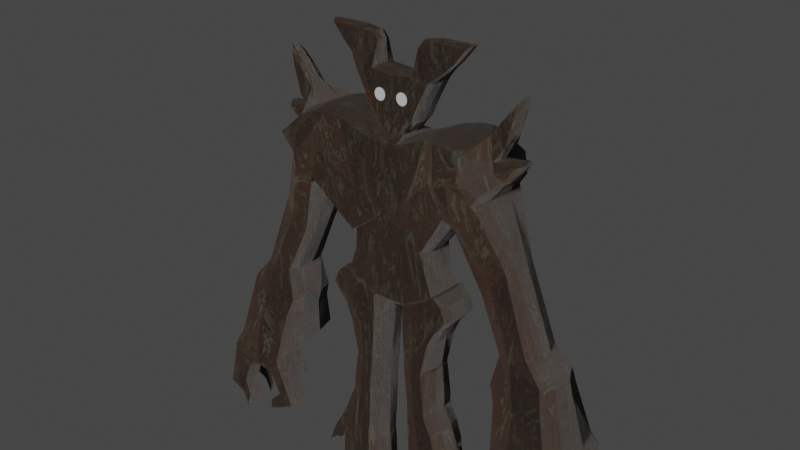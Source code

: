 # Source: Wald_vieh.blend  (saved by Blender 3.1.7; exported with 4.5.12 LTS)
import bpy
from mathutils import Matrix  # noqa: F401  (used for matrix-valued properties, if any)

bpy.ops.wm.read_factory_settings(use_empty=True)
scene = bpy.context.scene
scene.name = 'Scene'

# ---- collections
col_collection = bpy.data.collections.new('Collection'); scene.collection.children.link(col_collection)

# ---- materials (node trees are filled in below, after node groups)
mat_woooo = bpy.data.materials.new('WOOOO')
mat_woooo.use_transparent_shadow = False
mat_eye = bpy.data.materials.new('Eye')
mat_eye.use_transparent_shadow = False
mat_eye_001 = bpy.data.materials.new('Eye.001')
mat_eye_001.use_transparent_shadow = False

# ---- material node trees
mat_woooo.use_nodes = True; mat_woooo.node_tree.nodes.clear()
_N = mat_woooo.node_tree.nodes; _L = mat_woooo.node_tree.links
n0 = _N.new('ShaderNodeOutputMaterial'); n0.name = 'Material Output'; n0.location = (300, 300)
n1 = _N.new('ShaderNodeMix'); n1.name = 'Mix'; n1.location = (-815, 42)
n1.data_type = 'RGBA'
n1.blend_type = 'MULTIPLY'
n1.inputs[0].default_value = 0.8
n2 = _N.new('ShaderNodeTexWave'); n2.name = 'Wave Texture'; n2.location = (-1606, 342)
n2.inputs[1].default_value = 0.7
n2.inputs[2].default_value = 4.5
n2.inputs[3].default_value = 0.0
n3 = _N.new('ShaderNodeTexCoord'); n3.name = 'Texture Coordinate'; n3.location = (-2106, 272)
n4 = _N.new('ShaderNodeMapping'); n4.name = 'Mapping'; n4.location = (-1896, 289)
n4.width = 240
n5 = _N.new('ShaderNodeTexNoise'); n5.name = 'Musgrave Texture'; n5.location = (-1411, 309)
n5.width = 150
n5.normalize = False
n5.inputs[3].default_value = 14.0
n5.inputs[4].default_value = 0.8082
n5.inputs[5].default_value = 2.9
n6 = _N.new('ShaderNodeTexNoise'); n6.name = 'Noise Texture.001'; n6.location = (-817, -195)
n6.inputs[2].default_value = 100.0
n6.inputs[3].default_value = 15.0
n6.inputs[4].default_value = 0.7
n6.inputs[8].default_value = 0.1
n7 = _N.new('ShaderNodeValToRGB'); n7.name = 'ColorRamp'; n7.location = (-1174, 273)
while len(n7.color_ramp.elements) > 1: n7.color_ramp.elements.remove(n7.color_ramp.elements[-1])
n7.color_ramp.elements[0].position = 0.0; n7.color_ramp.elements[0].color = (1.0, 1.0, 1.0, 1.0)
_e = n7.color_ramp.elements.new(1.0); _e.color = (0.0, 0.0, 0.0, 1.0)
n8 = _N.new('ShaderNodeMapping'); n8.name = 'Mapping.001'; n8.location = (-2317, -253)
n8.width = 240
n9 = _N.new('ShaderNodeMix'); n9.name = 'Mix.001'; n9.location = (-1680, -211)
n9.data_type = 'RGBA'
n9.inputs[0].default_value = 0.2
n10 = _N.new('ShaderNodeTexCoord'); n10.name = 'Texture Coordinate.001'; n10.location = (-2527, -131)
n11 = _N.new('ShaderNodeTexWave'); n11.name = 'Wave Texture.001'; n11.location = (-1961, -359)
n11.inputs[1].default_value = 0.1
n12 = _N.new('ShaderNodeTexNoise'); n12.name = 'Noise Texture'; n12.location = (-1481, -178)
n12.inputs[2].default_value = 9.0
n12.inputs[3].default_value = 7.2
n12.inputs[8].default_value = 0.8
n13 = _N.new('ShaderNodeMix'); n13.name = 'Mix.002'; n13.location = (-1080, -138)
n13.data_type = 'RGBA'
n13.inputs[0].default_value = 0.8
n14 = _N.new('ShaderNodeBump'); n14.name = 'Bump'; n14.location = (-242, -291)
n14.inputs[1].default_value = 1.0
n14.inputs[2].default_value = 1.0
n15 = _N.new('ShaderNodeTexNoise'); n15.name = 'Musgrave Texture.001'; n15.location = (-1277, -295)
n15.width = 150
n15.normalize = False
n15.inputs[3].default_value = 4.1
n15.inputs[4].default_value = 1.0
n16 = _N.new('ShaderNodeValToRGB'); n16.name = 'ColorRamp.002'; n16.location = (-579, -242)
while len(n16.color_ramp.elements) > 1: n16.color_ramp.elements.remove(n16.color_ramp.elements[-1])
n16.color_ramp.elements[0].position = 0.0; n16.color_ramp.elements[0].color = (0.0, 0.0, 0.0, 1.0)
_e = n16.color_ramp.elements.new(0.4927); _e.color = (0.5029, 0.5029, 0.5029, 1.0)
_e = n16.color_ramp.elements.new(0.5818); _e.color = (1.0, 1.0, 1.0, 1.0)
n17 = _N.new('ShaderNodeBsdfPrincipled'); n17.name = 'Principled BSDF'; n17.location = (10, 300)
n17.distribution = 'GGX'
n17.subsurface_method = 'RANDOM_WALK_SKIN'
n17.inputs[3].default_value = 1.45
n17.inputs[27].default_value = (0.0, 0.0, 0.0, 1.0)
n17.inputs[28].default_value = 1.0
n18 = _N.new('ShaderNodeValToRGB'); n18.name = 'ColorRamp.001'; n18.location = (-494, 206)
while len(n18.color_ramp.elements) > 1: n18.color_ramp.elements.remove(n18.color_ramp.elements[-1])
n18.color_ramp.elements[0].position = 0.0; n18.color_ramp.elements[0].color = (0.03955, 0.01521, 0.006049, 1.0)
_e = n18.color_ramp.elements.new(0.3345); _e.color = (0.00583, 0.003135, 0.001696, 1.0)
_e = n18.color_ramp.elements.new(0.6555); _e.color = (0.07924, 0.04033, 0.01344, 1.0)
_e = n18.color_ramp.elements.new(0.8436); _e.color = (0.04613, 0.05998, 0.03968, 1.0)
_L.new(n17.outputs[0], n0.inputs[0])
_L.new(n4.outputs[0], n2.inputs[0])
_L.new(n3.outputs[0], n4.inputs[0])
_L.new(n2.outputs[0], n5.inputs[2])
_L.new(n5.outputs[0], n7.inputs[0])
_L.new(n8.outputs[0], n11.inputs[0])
_L.new(n10.outputs[0], n8.inputs[0])
_L.new(n7.outputs[0], n1.inputs[6])
_L.new(n1.outputs[2], n18.inputs[0])
_L.new(n10.outputs[0], n9.inputs[6])
_L.new(n11.outputs[0], n9.inputs[7])
_L.new(n9.outputs[2], n12.inputs[0])
_L.new(n12.outputs[1], n15.inputs[0])
_L.new(n15.outputs[0], n13.inputs[7])
_L.new(n12.outputs[1], n13.inputs[6])
_L.new(n13.outputs[2], n1.inputs[7])
_L.new(n13.outputs[2], n6.inputs[0])
_L.new(n6.outputs[0], n16.inputs[0])
_L.new(n16.outputs[0], n14.inputs[3])
_L.new(n18.outputs[0], n17.inputs[0])
_L.new(n14.outputs[0], n17.inputs[5])
n0.is_active_output = True
mat_eye.use_nodes = True; mat_eye.node_tree.nodes.clear()
_N = mat_eye.node_tree.nodes; _L = mat_eye.node_tree.links
n0 = _N.new('ShaderNodeBsdfPrincipled'); n0.name = 'Principled BSDF'; n0.location = (10, 300)
n0.distribution = 'GGX'
n0.subsurface_method = 'RANDOM_WALK_SKIN'
n0.inputs[0].default_value = (0.1226, 0.1226, 0.1226, 1.0)
n0.inputs[3].default_value = 1.45
n0.inputs[27].default_value = (0.0, 0.0, 0.0, 1.0)
n0.inputs[28].default_value = 1.0
n1 = _N.new('ShaderNodeOutputMaterial'); n1.name = 'Material Output'; n1.location = (300, 300)
_L.new(n0.outputs[0], n1.inputs[0])
n1.is_active_output = True
mat_eye_001.use_nodes = True; mat_eye_001.node_tree.nodes.clear()
_N = mat_eye_001.node_tree.nodes; _L = mat_eye_001.node_tree.links
n0 = _N.new('ShaderNodeBsdfPrincipled'); n0.name = 'Principled BSDF'; n0.location = (10, 300)
n0.distribution = 'GGX'
n0.subsurface_method = 'RANDOM_WALK_SKIN'
n0.inputs[0].default_value = (0.1226, 0.1226, 0.1226, 1.0)
n0.inputs[3].default_value = 1.45
n0.inputs[27].default_value = (0.0, 0.0, 0.0, 1.0)
n0.inputs[28].default_value = 1.0
n1 = _N.new('ShaderNodeOutputMaterial'); n1.name = 'Material Output'; n1.location = (300, 300)
_L.new(n0.outputs[0], n1.inputs[0])
n1.is_active_output = True

# ---- world
world_world = bpy.data.worlds.new('World'); scene.world = world_world
world_world.use_nodes = True; world_world.node_tree.nodes.clear()
_N = world_world.node_tree.nodes; _L = world_world.node_tree.links
n0 = _N.new('ShaderNodeOutputWorld'); n0.name = 'World Output'; n0.location = (300, 300)
n1 = _N.new('ShaderNodeBackground'); n1.name = 'Background'; n1.location = (10, 300)
n1.inputs[0].default_value = (0.05088, 0.05088, 0.05088, 1.0)
_L.new(n1.outputs[0], n0.inputs[0])
n0.is_active_output = True
world_world.color = (0.05088, 0.05088, 0.05088)
world_world.use_sun_shadow = False
world_world.sun_shadow_jitter_overblur = 0.0

# ---- cameras
cam_camera = bpy.data.cameras.new('Camera')
cam_camera.clip_end = 100.0
cam_camera.ortho_scale = 7.314

# ---- lights
light_light = bpy.data.lights.new('Light', 'SUN')
light_light.transmission_factor = 0.0
light_light.angle = 0.1993
light_light.shadow_soft_size = 0.1
light_light.shadow_cascade_max_distance = 1000.0

# ---- meshes
me_cube_001 = bpy.data.meshes.new('Cube.001')
me_cube_001.from_pydata([(-0.6893, -0.8543, -0.779), (-0.2901, -1.11, 0.9761), (-0.6893, 0.8543, -0.779), (-0.2901, 1.158, 0.9761), (-0.9393, 1.182, 1.227), (-0.9393, -1.164, 1.227), (-1.428, -1.506, 0.05636), (-1.428, 1.524, 0.05636), (0.0, 0.9336, -0.4641), (0.0, 1.158, 0.9665), (0.0, -0.9237, -0.4389), (0.0, -1.11, 0.9665), (-1.911, 1.418, 0.3804), (-1.911, -1.392, 0.3804), (-1.375, -1.392, 1.254), (-1.375, 1.418, 1.254), (-2.048, 1.418, 0.5831), (-2.048, -1.392, 0.5831), (-1.675, -1.392, 1.139), (-1.675, 1.418, 1.139), (-2.166, 0.3451, 0.6915), (-2.166, -0.3451, 0.6915), (-1.958, -0.3451, 0.9879), (-1.958, 0.3451, 0.9879), (-1.913, -0.3696, 1.424), (-1.913, 0.3696, 1.424), (-2.19, -0.3696, 1.281), (-2.19, 0.3696, 1.281), (-2.348, -0.3696, 1.922), (-2.348, 0.3696, 1.922), (-2.316, -0.3696, 1.745), (-2.316, 0.3696, 1.745), (-2.248, 0.3696, 1.524), (-2.109, 0.3696, 1.684), (-2.248, -0.3696, 1.524), (-2.109, -0.3696, 1.684), (-2.41, 0.3451, 0.9644), (-2.41, -0.3451, 0.9644), (-2.423, -0.3451, 1.036), (-2.423, 0.3451, 1.036), (-2.41, 0.8865, -2.149), (-2.41, -0.8865, -2.149), (-2.908, 0.8865, -2.069), (-2.908, -0.8865, -2.069), (-2.419, 0.7766, -0.6994), (-2.419, -0.7766, -0.6994), (-1.975, -0.7766, -1.206), (-1.975, 0.7766, -1.206), (-2.285, 1.008, -2.715), (-2.285, -1.008, -2.715), (-3.236, 1.008, -2.451), (-3.236, -1.008, -2.451), (-2.399, 1.129, -3.024), (-2.399, -1.129, -3.024), (-3.3, 1.129, -2.762), (-3.3, -1.129, -2.762), (-3.173, 1.707, -4.172), (-3.173, -1.571, -4.172), (-3.676, 1.707, -4.096), (-3.676, -1.571, -4.096), (-2.526, -1.612, -4.023), (-2.518, 1.549, -3.715), (-3.519, 1.566, -3.709), (-3.519, -1.423, -3.709), (-2.676, -1.616, -4.321), (-2.372, -1.616, -4.355), (-2.461, -1.616, -4.701), (-2.156, -1.616, -4.876), (-2.691, -1.616, -4.914), (-2.727, -1.616, -5.134), (-0.7624, 0.9336, -0.8168), (-0.7624, -0.9336, -0.8168), (0.0, 0.8543, -0.469), (0.0, -0.8463, -0.4492), (0.0, 0.7502, -1.971), (0.0, -0.7502, -1.971), (-0.9242, 0.7502, -1.641), (-0.9242, -0.7502, -1.641), (-0.2662, 0.9336, -0.4883), (-0.1209, -1.11, 0.9692), (-0.1209, 1.158, 0.9692), (-0.2662, -0.9336, -0.4883), (-0.2535, 0.8543, -0.4911), (-0.2535, -0.8543, -0.4911), (-0.3017, 0.7502, -1.958), (-0.3017, -0.7502, -1.958), (-0.9946, 0.8233, -1.611), (-0.9946, -0.8229, -1.611), (-0.3278, 0.8233, -2.001), (-0.3278, -0.8229, -2.001), (-1.143, 0.8233, -1.741), (-1.143, -0.8229, -1.741), (-0.3334, 0.8233, -2.399), (-0.3334, -0.8229, -2.399), (-1.262, 0.8233, -2.001), (-1.262, -0.8229, -2.001), (-0.3318, 0.8233, -2.475), (-0.3318, -0.8229, -2.475), (-0.87, 0.8233, -2.594), (-0.87, -0.8229, -2.594), (-0.3401, 0.8233, -2.642), (-0.3401, -0.8229, -2.642), (-0.9995, -0.8229, -2.324), (-0.3409, -0.8229, -2.564), (-0.9995, 0.8233, -2.324), (-0.3409, 0.8233, -2.564), (-0.7213, 0.8233, -3.252), (-0.7213, -0.8229, -3.252), (-0.3849, 0.8233, -3.341), (-0.3849, -0.8229, -3.341), (-0.8121, 0.8233, -3.905), (-0.8121, -0.8229, -3.905), (-0.439, 0.8233, -3.873), (-0.439, -0.8229, -3.873), (-0.7795, 0.5719, -3.178), (-0.7795, -0.5716, -3.178), (-0.8046, 0.5719, -3.493), (-0.8046, -0.5716, -3.493), (-0.8056, 0.8233, -4.047), (-0.8056, -0.8229, -4.047), (-0.4454, 0.8233, -4.086), (-0.4454, -0.8229, -4.086), (-0.9571, 0.8233, -4.37), (-0.9571, -0.8229, -4.37), (-0.4606, 0.8233, -4.563), (-0.4606, -0.8229, -4.563), (-1.078, 0.8233, -4.751), (-1.078, -0.8229, -4.751), (-0.498, 0.8233, -5.156), (-0.498, -0.8229, -5.156), (-1.104, 0.8233, -5.283), (-1.104, -0.8229, -5.283), (-0.4721, 0.8233, -5.422), (-0.4721, -0.8229, -5.422), (-1.266, 0.3932, -4.898), (-1.266, -0.3929, -4.898), (-1.227, 0.3932, -5.291), (-1.227, -0.3929, -5.291), (-1.686, 0.3932, -5.69), (-1.686, -0.3929, -5.69), (-1.518, 0.3932, -5.558), (-1.518, -0.3929, -5.558), (-1.371, 0.3932, -5.519), (-1.52, 0.3932, -5.273), (-1.371, -0.3929, -5.519), (-1.52, -0.3929, -5.273), (-1.143, 0.8233, -6.244), (-1.143, -0.8229, -6.244), (-0.451, 0.8233, -6.37), (-0.451, -0.8229, -6.37), (-1.09, 0.6714, -6.343), (-1.09, -0.671, -6.343), (-0.594, 0.6714, -6.421), (-0.594, -0.671, -6.421), (-1.138, 0.6714, -6.796), (-1.138, -0.671, -6.796), (-0.7491, 0.6714, -6.804), (-0.7491, -0.671, -6.804), (-1.245, 0.954, -7.665), (-1.225, -0.8307, -7.773), (-0.7883, 0.954, -7.648), (-0.806, -0.8307, -7.758), (-0.2286, -0.5097, 1.079), (-0.1855, 0.6538, 1.082), (-0.06637, -0.6538, 1.066), (-0.06637, 0.6538, 1.066), (0.0, 0.6538, 1.063), (0.0, -0.6538, 1.063), (-0.4132, -0.594, 1.342), (-0.4132, 0.594, 1.342), (-0.1971, -0.7082, 1.268), (-0.1971, 0.6538, 1.268), (0.0, 0.6538, 1.26), (0.0, -0.7082, 1.26), (-0.7574, -0.594, 2.034), (-0.7574, 0.594, 2.034), (-0.4287, -0.594, 2.07), (-0.4287, 0.594, 2.07), (0.0, 0.594, 2.035), (0.0, -0.594, 2.035), (0.0, -0.6538, 1.669), (-0.3004, -0.6538, 1.692), (-0.3004, 0.6538, 1.692), (0.0, 0.6538, 1.669), (-0.5734, 0.594, 1.691), (-0.5734, -0.594, 1.691), (-0.9974, -0.2837, 2.247), (-0.9974, 0.2837, 2.247), (-0.4184, -0.2837, 2.513), (-0.4184, 0.2837, 2.513), (-1.139, -0.2837, 2.382), (-1.139, 0.2837, 2.382), (-0.5043, -0.2837, 2.612), (-0.5043, 0.2837, 2.612), (-1.379, -0.2837, 2.662), (-1.379, 0.2837, 2.662), (-0.7815, -0.2837, 2.663), (-0.7815, 0.2837, 2.663), (-0.7561, 0.3333, -0.9102), (-0.7561, -0.3333, -0.9102), (-0.2502, -0.3333, 1.01), (-0.2502, 0.3333, 1.01), (-1.469, 0.4925, 0.0251), (-1.469, -0.4811, 0.0251), (-0.9456, -0.4811, 1.279), (-0.9456, 0.4925, 1.279), (-0.3866, -0.2179, 1.259), (-0.3866, 0.2179, 1.259), (0.0, 0.3224, -0.5435), (0.0, -0.3224, -0.5435), (-1.986, 0.6614, 0.3721), (-1.986, -0.6346, 0.3721), (-1.412, -0.6346, 1.308), (-1.412, 0.6614, 1.308), (-2.133, 0.3333, 0.5893), (-2.133, -0.3333, 0.5893), (-1.734, -0.6346, 1.184), (-1.734, 0.6614, 1.184), (-2.26, 0.1592, 0.7054), (-2.26, -0.1592, 0.7054), (-2.037, -0.1592, 1.023), (-2.037, 0.1592, 1.023), (-2.014, -0.1592, 1.605), (-2.014, 0.1592, 1.605), (-2.291, -0.1592, 1.463), (-2.291, 0.1592, 1.463), (-2.448, -0.1592, 2.103), (-2.448, 0.1592, 2.103), (-2.417, -0.1592, 1.926), (-2.417, 0.1592, 1.926), (-2.209, 0.1592, 1.865), (-2.209, -0.1592, 1.865), (-2.349, -0.1592, 1.705), (-2.349, 0.1592, 1.705), (-2.52, 0.1232, 0.9978), (-2.52, -0.1232, 0.9978), (-2.535, -0.1232, 1.075), (-2.535, 0.1232, 1.075), (-2.398, 0.3817, -2.18), (-2.398, -0.3817, -2.18), (-2.998, 0.3817, -2.127), (-2.998, -0.3817, -2.127), (-1.932, -0.3344, -1.216), (-1.932, 0.3344, -1.216), (-2.491, 0.3344, -0.7333), (-2.491, -0.3344, -0.7333), (-2.218, 0.434, -2.739), (-2.218, -0.434, -2.739), (-3.368, 0.434, -2.526), (-3.368, -0.434, -2.526), (-2.337, 0.4861, -3.054), (-2.337, -0.4861, -3.054), (-3.427, 0.4861, -2.84), (-3.427, -0.4861, -2.84), (-3.173, 0.8353, -4.172), (-3.173, -0.6744, -4.172), (-3.676, 0.8353, -4.096), (-3.676, -0.6744, -4.096), (-3.636, 0.715, -3.797), (-3.636, -0.5721, -3.797), (-2.457, -0.6076, -3.954), (-2.413, 0.6977, -3.749), (-2.676, -0.8155, -4.321), (-2.372, -0.8155, -4.355), (-2.461, -0.8155, -4.701), (-2.157, -0.8927, -4.876), (-2.691, -0.8155, -4.914), (-2.727, -0.8155, -5.134), (-0.7067, 0.305, -0.9073), (-0.7067, -0.305, -0.9073), (0.0, 0.3333, -0.5324), (0.0, -0.3333, -0.5324), (0.0, 0.305, -2.147), (0.0, -0.305, -2.147), (-0.9236, 0.2679, -1.642), (-0.9236, -0.2679, -1.642), (-0.2626, 0.305, -2.133), (-0.2626, -0.305, -2.133), (-1.022, 0.305, -1.623), (-1.022, -0.305, -1.623), (-0.2696, 0.305, -2.227), (-0.2696, -0.305, -2.227), (-1.185, 0.305, -1.754), (-1.185, -0.305, -1.754), (-0.2952, 0.305, -2.412), (-0.2952, -0.305, -2.412), (-1.316, 0.305, -2.013), (-1.316, -0.305, -2.013), (-0.2934, 0.305, -2.487), (-0.2934, -0.305, -2.487), (-0.8853, 0.305, -2.607), (-0.8853, -0.305, -2.607), (-0.3025, 0.305, -2.655), (-0.3025, -0.305, -2.655), (-0.3034, -0.305, -2.576), (-0.3034, 0.305, -2.576), (-1.028, 0.305, -2.337), (-1.028, -0.305, -2.337), (-0.7779, 0.305, -3.261), (-0.7779, -0.305, -3.261), (-0.3652, 0.305, -3.341), (-0.3652, -0.305, -3.341), (-0.8685, 0.305, -3.916), (-0.8685, -0.305, -3.916), (-0.4148, 0.305, -3.874), (-0.4148, -0.305, -3.874), (-0.8511, 0.2119, -3.188), (-0.8511, -0.2118, -3.188), (-0.872, 0.2119, -3.504), (-0.872, -0.2118, -3.504), (-0.8561, 0.305, -4.057), (-0.8561, -0.305, -4.057), (-0.416, 0.305, -4.087), (-0.416, -0.305, -4.087), (-1.031, 0.305, -4.384), (-1.031, -0.305, -4.384), (-0.4198, 0.305, -4.565), (-0.4198, -0.305, -4.565), (-1.167, 0.305, -4.768), (-1.167, -0.305, -4.768), (-0.4471, 0.305, -5.159), (-0.4471, -0.305, -5.159), (-1.182, 0.305, -5.301), (-1.182, -0.305, -5.301), (-0.4074, 0.305, -5.423), (-0.4074, -0.305, -5.423), (-1.391, 0.1456, -4.919), (-1.391, -0.1456, -4.919), (-1.223, 0.1456, -5.351), (-1.223, -0.1456, -5.351), (-1.769, 0.1312, -5.762), (-1.769, -0.1456, -5.762), (-1.568, 0.1456, -5.625), (-1.568, -0.1456, -5.625), (-1.58, 0.1456, -5.341), (-1.58, -0.1456, -5.341), (-1.391, -0.1456, -5.583), (-1.391, 0.1456, -5.583), (-1.2, 0.305, -6.262), (-1.2, -0.305, -6.262), (-0.3525, 0.305, -6.371), (-0.3525, -0.305, -6.371), (-1.132, 0.2487, -6.36), (-1.132, -0.2487, -6.36), (-0.5252, 0.2487, -6.425), (-0.5252, -0.2487, -6.425), (-1.177, 0.2487, -6.814), (-1.177, -0.2487, -6.814), (-0.7025, 0.2487, -6.812), (-0.7025, -0.2487, -6.812), (-1.286, 0.5314, -7.686), (-1.286, -0.4169, -7.741), (-0.7303, 0.5314, -7.657), (-0.7303, -0.4169, -7.712), (-0.2229, -0.2179, 1.078), (-0.2229, 0.2179, 1.078), (-0.7655, -0.2179, 2.02), (-0.7655, 0.2179, 2.02), (0.0, 0.2179, 2.077), (0.0, -0.2179, 2.077), (-0.4037, 0.2179, 2.116), (-0.4037, -0.2179, 2.116), (-0.563, -0.2179, 1.643), (-0.563, 0.2179, 1.643), (-1.03, -0.1041, 2.255), (-1.03, 0.1041, 2.255), (-0.3924, 0.1041, 2.547), (-0.3924, -0.1041, 2.547), (-1.186, -0.1041, 2.404), (-1.186, 0.1041, 2.404), (-0.487, 0.1041, 2.657), (-0.487, -0.1041, 2.657), (-1.45, -0.1041, 2.711), (-1.45, 0.1041, 2.711), (-0.792, 0.1041, 2.713), (-0.792, -0.1041, 2.713), (-3.171, -0.4592, -4.172), (-2.864, -1.859, -4.146), (-3.679, -0.4592, -4.096), (-3.672, -1.658, -4.026), (-3.672, 1.801, -4.026), (-2.886, 1.77, -4.101), (-3.171, 0.591, -4.172), (-3.679, 0.591, -4.096), (-2.892, 0.715, -4.213), (-2.892, -0.5721, -4.213), (-3.672, 0.715, -4.026), (-3.672, -0.5721, -4.026), (-3.46, -0.8605, -4.779), (-3.46, -1.571, -4.779), (-3.873, -0.8605, -4.955), (-3.873, -1.571, -4.955), (-3.873, 1.707, -4.955), (-3.46, 1.707, -4.779), (-3.46, 1.01, -4.779), (-3.873, 1.01, -4.955), (-3.458, 0.4163, -4.78), (-3.458, -0.2734, -4.78), (-3.876, 0.4163, -4.954), (-3.876, -0.2734, -4.954), (-3.351, -0.8605, -5.125), (-3.351, -1.571, -5.125), (-3.415, -0.8605, -5.402), (-3.415, -1.571, -5.402), (-3.415, 1.707, -5.402), (-3.351, 1.707, -5.125), (-3.351, 1.01, -5.125), (-3.415, 1.01, -5.402), (-3.349, 0.4163, -5.126), (-3.349, -0.2734, -5.126), (-3.418, 0.4163, -5.402), (-3.418, -0.2734, -5.402), (-3.564, -0.2734, -5.096), (-3.403, -0.2734, -4.953), (-3.403, 0.4163, -4.953), (-3.564, 0.4163, -5.096), (-3.562, -0.8605, -5.096), (-3.562, -1.571, -5.096), (-3.406, -1.571, -4.952), (-3.406, -0.8605, -4.952), (-3.406, 1.01, -4.952), (-3.406, 1.707, -4.952), (-3.562, 1.707, -5.096), (-3.562, 1.01, -5.096), (-3.329, 0.4163, -4.45), (-3.777, 0.4163, -4.525), (-3.777, -0.2734, -4.525), (-3.329, -0.2734, -4.45), (-3.774, -0.8605, -4.526), (-3.774, -1.571, -4.526), (-3.332, -1.571, -4.449), (-3.332, -0.8605, -4.449), (-3.774, 1.707, -4.526), (-3.774, 1.01, -4.526), (-3.332, 1.01, -4.449), (-3.332, 1.707, -4.449), (-1.992, -1.273, 0.2776), (-1.573, 1.273, -0.1052), (-1.992, 1.273, 0.2776), (-1.573, -1.273, -0.1052), (-2.035, -0.548, 0.2651), (-2.035, 0.548, 0.2651), (-1.514, 0.548, -0.09502), (-1.514, -0.548, -0.09502), (-0.5143, 0.9336, -0.6526), (-0.2055, -1.11, 0.9726), (-0.4714, 0.8543, -0.6351), (-0.613, 0.7502, -1.799), (-0.2055, 1.158, 0.9726), (-0.5143, -0.9336, -0.6526), (-0.4714, -0.8543, -0.6351), (-0.613, -0.7502, -1.799), (-0.6612, 0.915, -1.806), (-0.6612, -0.915, -1.806), (-0.7382, 0.915, -2.07), (-0.7382, -0.915, -2.07), (-0.7967, 0.915, -2.238), (-0.7967, -0.915, -2.238), (-0.6051, 0.915, -2.618), (-0.6051, -0.915, -2.618), (-0.6702, 0.915, -2.444), (-0.6702, -0.915, -2.444), (-0.5531, 0.915, -3.297), (-0.5531, -0.915, -3.297), (-0.6256, 0.915, -3.889), (-0.6256, -0.915, -3.889), (-0.6255, 0.915, -4.066), (-0.6255, -0.915, -4.066), (-0.7088, 0.915, -4.466), (-0.7088, -0.915, -4.466), (-0.7882, 0.915, -4.954), (-0.7882, -0.915, -4.954), (-0.7879, 0.915, -5.352), (-0.7879, -0.915, -5.352), (-0.7969, 0.915, -6.307), (-0.7969, -0.915, -6.307), (-0.842, 0.7461, -6.382), (-0.842, -0.7461, -6.382), (-0.9438, 0.7461, -6.8), (-0.9438, -0.7461, -6.8), (-1.016, 1.029, -7.657), (-1.016, -0.9003, -7.766), (-0.1446, -0.6538, 1.072), (-0.1446, 0.6538, 1.072), (-0.2919, -0.6538, 1.263), (-0.2919, 0.6538, 1.263), (-0.5846, -0.6538, 2.068), (-0.5846, 0.6538, 2.068), (-0.4317, -0.6538, 1.668), (-0.4317, 0.6538, 1.668), (-0.711, -0.3122, 2.401), (-0.711, 0.3122, 2.401), (-0.8365, -0.3122, 2.53), (-0.8365, 0.3122, 2.53), (-1.08, -0.2837, 2.662), (-1.08, 0.2837, 2.662), (-1.121, 0.1041, 2.712), (-1.121, -0.1041, 2.712), (-0.5263, -1.224, 0.02848), (-0.5033, 1.278, 0.3909), (-1.184, -1.706, 0.6419), (-1.184, 1.524, 0.6419), (0.0, -1.203, 0.2654), (0.0, 1.278, 0.5624), (-1.643, -2.041, 0.8172), (-1.643, 1.828, 0.8172), (-1.861, -2.041, 0.8609), (-1.861, 1.828, 0.8609), (-2.062, -0.5689, 0.8397), (-2.062, 0.4458, 0.8397), (-2.416, -0.4458, 1.0), (-2.416, 0.4458, 1.0), (-0.1706, 1.278, 0.5517), (-0.1935, -1.224, 0.1893), (-2.528, -0.1592, 1.036), (-2.528, 0.1592, 1.036), (-0.337, 1.278, 0.4713), (-0.3599, -1.224, 0.1089), (-1.67, -1.802, 0.2184), (-1.67, 1.828, 0.2184), (-1.157, -1.392, 1.241), (-1.157, 1.418, 1.241), (-2.698, -1.145, -2.154), (-2.698, 1.145, -2.154), (-2.212, -1.003, -0.9746), (-2.212, 1.003, -0.9746), (-2.793, -1.302, -2.633), (-2.793, 1.302, -2.633), (-2.882, -1.458, -2.947), (-2.882, 1.458, -2.947), (-3.268, -1.767, -4.086), (-3.268, 1.91, -4.086), (-2.928, -1.903, -3.801), (-3.005, 1.894, -3.802), (-3.296, 0.715, -4.153), (-3.296, -0.5721, -4.153), (-1.179, -0.6346, 1.294), (-1.179, 0.6614, 1.294), (-3.425, -1.657, -4.134), (-3.425, 1.793, -4.134), (-3.425, 0.8, -4.134), (-3.425, -0.6429, -4.134), (-3.425, 0.6257, -4.134), (-3.425, -0.4901, -4.134), (-3.667, -1.657, -4.867), (-3.667, 1.793, -4.867), (-3.667, 0.9245, -4.867), (-3.667, -0.7746, -4.867), (-3.667, 0.5007, -4.867), (-3.667, -0.3578, -4.867), (-3.383, -1.657, -5.264), (-3.383, 1.793, -5.264), (-3.383, 0.9245, -5.264), (-3.383, -0.7746, -5.264), (-3.383, 0.5007, -5.264), (-3.383, -0.3578, -5.264), (-3.484, 0.5007, -5.024), (-3.484, -0.3578, -5.024), (-3.484, -0.7746, -5.024), (-3.484, -1.657, -5.024), (-3.484, 1.793, -5.024), (-3.484, 0.9245, -5.024), (-3.553, -0.3578, -4.488), (-3.553, 0.5007, -4.488), (-3.553, -0.7746, -4.488), (-3.553, -1.657, -4.488), (-3.553, 1.793, -4.488), (-3.553, 0.9245, -4.488), (-1.775, 1.644, 0.08506), (-1.775, -1.644, 0.08506), (-1.413, 1.828, 0.7295), (-1.413, -2.041, 0.7295), (0.0, -0.8485, -1.222), (0.0, 0.7405, -1.22), (-0.7633, 0.7269, -1.21), (-0.7633, -0.7269, -1.21), (-0.2772, -0.8485, -1.227), (-0.2999, 0.7405, -1.225), (-0.8151, -0.2864, -1.275), (-0.8151, 0.2864, -1.275), (0.0, 0.3137, -1.345), (0.0, -0.3137, -1.345), (-0.5275, 0.8023, -1.217), (-0.5275, -0.8023, -1.217), (-1.26, -0.2016, -8.194), (-1.201, -0.6447, -8.194), (-0.9907, 1.601, -7.939), (-1.219, 1.526, -7.947), (-0.9907, -0.7058, -8.204), (-0.7823, -0.6448, -8.178), (-0.7045, -0.2016, -8.166), (-1.26, 1.124, -8.039), (-0.7625, 1.526, -7.93), (-0.7045, 1.124, -8.01), (-0.9824, 1.124, -8.024), (-0.9824, -0.2016, -8.18), (-1.016, -0.9076, -7.748), (-0.7883, -0.8325, -7.739), (-1.245, -0.8325, -7.756), (-1.219, -0.6307, -8.213), (-0.9914, -0.713, -8.186), (-0.7625, -0.6307, -8.196), (-0.9548, -1.001, -8.18), (-0.9754, -1.159, -7.825), (-0.7982, -1.1, -7.818), (-0.7782, -0.9432, -8.174), (-0.8073, -2.006, -8.275), (-0.818, -2.088, -8.089), (-0.7254, -2.057, -8.085), (-0.7149, -1.975, -8.271), (-0.7847, -2.378, -8.326), (-0.7911, -2.428, -8.215), (-0.7358, -2.409, -8.213), (-0.7296, -2.36, -8.324), (-1.12, -1.712, -8.186), (-1.132, -1.805, -7.977), (-1.236, -1.771, -7.981), (-1.224, -1.678, -8.19), (-1.19, -2.183, -8.169), (-1.194, -2.217, -8.093), (-1.232, -2.204, -8.094), (-1.228, -2.17, -8.171), (-1.257, -2.384, -8.185), (-1.259, -2.399, -8.15), (-1.276, -2.393, -8.151), (-1.274, -2.378, -8.185), (-1.477, -0.7411, -7.946), (-1.451, -1.003, -7.955), (-1.435, -0.8757, -8.243), (-1.461, -0.6054, -8.231), (-1.603, -1.039, -8.175), (-1.592, -1.143, -8.179), (-1.586, -1.092, -8.293), (-1.596, -0.9849, -8.289), (-1.687, -1.266, -8.278), (-1.678, -1.358, -8.282), (-1.672, -1.313, -8.383), (-1.681, -1.218, -8.379)], [], [(499, 70, 7, 501), (244, 44, 42, 240), (199, 71, 6, 203), (517, 445, 1, 498), (505, 12, 16, 507), (9, 80, 165, 166), (498, 1, 5, 500), (581, 572, 75, 273), (201, 3, 4, 205), (512, 80, 9, 503), (571, 520, 14, 504), (537, 521, 15, 213), (570, 519, 12, 505), (506, 18, 22, 508), (213, 15, 19, 217), (504, 14, 18, 506), (211, 13, 17, 215), (508, 22, 38, 510), (215, 17, 21, 219), (507, 16, 20, 509), (19, 23, 27, 25), (33, 32, 31, 29), (220, 22, 26, 224), (217, 19, 25, 223), (22, 18, 24, 26), (227, 29, 31, 229), (232, 34, 30, 228), (34, 35, 28, 30), (230, 33, 29, 227), (223, 25, 33, 230), (26, 24, 35, 34), (224, 26, 34, 232), (25, 27, 32, 33), (515, 237, 39, 511), (219, 21, 37, 235), (509, 20, 36, 511), (221, 23, 39, 237), (522, 43, 51, 526), (242, 46, 41, 239), (525, 47, 40, 523), (524, 45, 43, 522), (569, 436, 45, 524), (568, 437, 47, 525), (443, 439, 46, 242), (441, 438, 44, 244), (526, 51, 55, 528), (239, 41, 49, 247), (523, 40, 48, 527), (240, 42, 50, 248), (60, 377, 64, 65), (247, 49, 53, 251), (527, 48, 52, 529), (248, 50, 54, 252), (433, 432, 392, 395), (533, 61, 381, 531), (258, 62, 380, 386), (532, 63, 379, 530), (528, 55, 63, 532), (252, 54, 62, 258), (529, 52, 61, 533), (251, 53, 60, 260), (263, 65, 67, 265), (260, 60, 65, 263), (65, 64, 66, 67), (267, 69, 68, 266), (265, 67, 69, 267), (67, 66, 68, 69), (269, 0, 71, 199), (446, 2, 70, 444), (83, 73, 10, 81), (208, 72, 8, 270), (277, 273, 75, 85), (577, 573, 74, 84), (583, 575, 77, 451), (579, 574, 76, 274), (572, 576, 85, 75), (582, 577, 84, 447), (451, 77, 87, 453), (450, 83, 81, 449), (72, 82, 78, 8), (516, 448, 80, 512), (200, 1, 162, 354), (502, 11, 79, 513), (453, 87, 91, 455), (447, 84, 88, 452), (277, 85, 89, 281), (274, 76, 86, 278), (285, 93, 97, 289), (278, 86, 90, 282), (281, 89, 93, 285), (452, 88, 92, 454), (461, 102, 99, 459), (454, 92, 96, 456), (455, 91, 95, 457), (282, 90, 94, 286), (290, 98, 106, 298), (296, 104, 98, 290), (294, 103, 101, 293), (460, 105, 100, 458), (456, 96, 105, 460), (289, 97, 103, 294), (286, 94, 104, 296), (457, 95, 102, 461), (463, 107, 111, 465), (293, 101, 109, 301), (458, 100, 108, 462), (459, 99, 107, 463), (305, 113, 121, 313), (298, 106, 114, 306), (301, 109, 113, 305), (462, 108, 112, 464), (306, 114, 116, 308), (106, 110, 116, 114), (111, 107, 115, 117), (303, 111, 117, 309), (467, 119, 123, 469), (464, 112, 120, 466), (465, 111, 119, 467), (302, 110, 118, 310), (317, 125, 129, 321), (310, 118, 122, 314), (313, 121, 125, 317), (466, 120, 124, 468), (471, 127, 131, 473), (468, 124, 128, 470), (469, 123, 127, 471), (314, 122, 126, 318), (473, 131, 147, 475), (323, 131, 137, 329), (321, 129, 133, 325), (470, 128, 132, 472), (143, 142, 140, 138), (318, 126, 134, 326), (126, 130, 136, 134), (131, 127, 135, 137), (330, 138, 140, 332), (336, 144, 141, 333), (144, 145, 139, 141), (334, 143, 138, 330), (326, 134, 143, 334), (137, 135, 145, 144), (329, 137, 144, 336), (134, 136, 142, 143), (341, 149, 153, 345), (322, 130, 146, 338), (325, 133, 149, 341), (472, 132, 148, 474), (477, 151, 155, 479), (474, 148, 152, 476), (475, 147, 151, 477), (338, 146, 150, 342), (479, 155, 598, 596), (342, 150, 154, 346), (345, 153, 157, 349), (476, 152, 156, 478), (160, 352, 593, 592), (346, 154, 158, 350), (349, 157, 597, 353), (478, 156, 160, 480), (166, 165, 171, 172), (164, 167, 173, 170), (79, 11, 167, 164), (445, 79, 164, 482), (448, 3, 163, 483), (183, 182, 177, 178), (181, 180, 179, 176), (354, 162, 168, 206), (483, 163, 169, 485), (482, 164, 170, 484), (360, 177, 189, 366), (359, 361, 176, 179), (489, 184, 175, 487), (362, 185, 174, 356), (488, 181, 176, 486), (484, 170, 181, 488), (206, 168, 185, 362), (485, 169, 184, 489), (170, 173, 180, 181), (172, 171, 182, 183), (366, 189, 193, 370), (356, 174, 186, 364), (487, 175, 187, 491), (486, 176, 188, 490), (492, 192, 196, 494), (490, 188, 192, 492), (491, 187, 191, 493), (364, 186, 190, 368), (497, 372, 194, 494), (493, 191, 195, 495), (368, 190, 194, 372), (370, 193, 197, 374), (192, 371, 375, 196), (371, 370, 374, 375), (191, 369, 373, 195), (369, 368, 372, 373), (495, 195, 373, 496), (496, 373, 372, 497), (187, 365, 369, 191), (365, 364, 368, 369), (175, 357, 365, 187), (357, 356, 364, 365), (188, 367, 371, 192), (367, 366, 370, 371), (169, 207, 363, 184), (207, 206, 362, 363), (184, 363, 357, 175), (363, 362, 356, 357), (178, 177, 360, 358), (358, 360, 361, 359), (176, 361, 367, 188), (361, 360, 366, 367), (163, 355, 207, 169), (355, 354, 206, 207), (156, 348, 352, 160), (348, 349, 353, 352), (155, 347, 351, 598), (347, 346, 350, 351), (600, 481, 615, 614), (158, 480, 586, 587), (152, 344, 348, 156), (344, 345, 349, 348), (151, 343, 347, 155), (343, 342, 346, 347), (147, 339, 343, 151), (339, 338, 342, 343), (132, 324, 340, 148), (324, 325, 341, 340), (131, 323, 339, 147), (323, 322, 338, 339), (148, 340, 344, 152), (340, 341, 345, 344), (136, 328, 337, 142), (328, 329, 336, 337), (135, 327, 335, 145), (327, 326, 334, 335), (145, 335, 331, 139), (335, 334, 330, 331), (142, 337, 332, 140), (337, 336, 333, 332), (139, 331, 333, 141), (331, 330, 332, 333), (127, 319, 327, 135), (319, 318, 326, 327), (128, 320, 324, 132), (320, 321, 325, 324), (130, 322, 328, 136), (322, 323, 329, 328), (123, 315, 319, 127), (315, 314, 318, 319), (120, 312, 316, 124), (312, 313, 317, 316), (119, 311, 315, 123), (311, 310, 314, 315), (124, 316, 320, 128), (316, 317, 321, 320), (111, 303, 311, 119), (303, 302, 310, 311), (110, 302, 308, 116), (302, 303, 309, 308), (115, 307, 309, 117), (307, 306, 308, 309), (108, 300, 304, 112), (300, 301, 305, 304), (107, 299, 307, 115), (299, 298, 306, 307), (112, 304, 312, 120), (304, 305, 313, 312), (100, 292, 300, 108), (292, 293, 301, 300), (95, 287, 297, 102), (287, 286, 296, 297), (96, 288, 295, 105), (288, 289, 294, 295), (105, 295, 292, 100), (295, 294, 293, 292), (102, 297, 291, 99), (297, 296, 290, 291), (99, 291, 299, 107), (291, 290, 298, 299), (91, 283, 287, 95), (283, 282, 286, 287), (88, 280, 284, 92), (280, 281, 285, 284), (87, 279, 283, 91), (279, 278, 282, 283), (92, 284, 288, 96), (284, 285, 289, 288), (77, 275, 279, 87), (275, 274, 278, 279), (84, 276, 280, 88), (276, 277, 281, 280), (3, 201, 355, 163), (201, 200, 354, 355), (575, 578, 275, 77), (578, 579, 274, 275), (84, 74, 272, 276), (276, 272, 273, 277), (73, 209, 271, 10), (209, 208, 270, 271), (2, 268, 198, 70), (268, 269, 199, 198), (61, 261, 384, 381), (66, 264, 266, 68), (263, 262, 385, 260), (384, 261, 260, 385), (64, 262, 264, 66), (377, 385, 262, 64), (263, 265, 264, 262), (264, 265, 267, 266), (52, 250, 261, 61), (250, 251, 260, 261), (55, 253, 259, 63), (253, 252, 258, 259), (63, 259, 387, 379), (259, 258, 386, 387), (429, 428, 390, 391), (563, 424, 396, 548), (51, 249, 253, 55), (249, 248, 252, 253), (48, 246, 250, 52), (246, 247, 251, 250), (43, 241, 249, 51), (241, 240, 248, 249), (40, 238, 246, 48), (238, 239, 247, 246), (436, 440, 245, 45), (440, 441, 244, 245), (437, 442, 243, 47), (442, 443, 242, 243), (47, 243, 238, 40), (243, 242, 239, 238), (22, 220, 236, 38), (220, 221, 237, 236), (20, 218, 234, 36), (218, 219, 235, 234), (510, 38, 236, 514), (514, 236, 237, 515), (27, 225, 233, 32), (225, 224, 232, 233), (24, 222, 231, 35), (222, 223, 230, 231), (35, 231, 226, 28), (231, 230, 227, 226), (32, 233, 229, 31), (233, 232, 228, 229), (28, 226, 228, 30), (226, 227, 229, 228), (18, 216, 222, 24), (216, 217, 223, 222), (23, 221, 225, 27), (221, 220, 224, 225), (16, 214, 218, 20), (214, 215, 219, 218), (12, 210, 214, 16), (210, 211, 215, 214), (14, 212, 216, 18), (212, 213, 217, 216), (520, 536, 212, 14), (536, 537, 213, 212), (1, 200, 204, 5), (200, 201, 205, 204), (573, 580, 272, 74), (580, 581, 273, 272), (70, 198, 202, 7), (198, 199, 203, 202), (45, 245, 241, 43), (245, 244, 240, 241), (57, 255, 385, 377), (257, 59, 379, 387), (538, 57, 377, 530), (539, 58, 380, 531), (254, 56, 381, 384), (58, 256, 386, 380), (540, 254, 384, 534), (541, 257, 387, 535), (376, 382, 384, 385), (383, 378, 387, 386), (542, 383, 386, 534), (543, 376, 385, 535), (417, 416, 402, 403), (557, 412, 411, 555), (421, 420, 406, 405), (562, 426, 399, 549), (565, 429, 391, 544), (424, 427, 397, 396), (567, 433, 395, 546), (566, 435, 393, 545), (426, 425, 398, 399), (431, 430, 389, 388), (564, 431, 388, 547), (435, 434, 394, 393), (553, 550, 403, 402), (551, 552, 407, 404), (554, 555, 411, 410), (414, 413, 409, 408), (423, 422, 404, 407), (559, 417, 403, 550), (412, 415, 410, 411), (561, 423, 407, 552), (560, 421, 405, 551), (556, 414, 408, 554), (419, 418, 401, 400), (558, 419, 400, 553), (548, 396, 414, 556), (399, 398, 415, 412), (396, 397, 413, 414), (549, 399, 412, 557), (547, 388, 419, 558), (388, 389, 418, 419), (544, 391, 417, 559), (391, 390, 416, 417), (545, 393, 421, 560), (546, 395, 423, 561), (395, 392, 422, 423), (393, 394, 420, 421), (378, 383, 425, 426), (382, 376, 427, 424), (543, 378, 426, 562), (542, 382, 424, 563), (541, 255, 431, 564), (255, 57, 430, 431), (538, 59, 429, 565), (59, 257, 428, 429), (56, 254, 434, 435), (539, 56, 435, 566), (540, 256, 433, 567), (256, 58, 432, 433), (202, 203, 443, 442), (7, 202, 442, 437), (211, 210, 441, 440), (13, 211, 440, 436), (210, 12, 438, 441), (203, 6, 439, 443), (519, 7, 437, 568), (518, 13, 436, 569), (480, 160, 592, 586), (351, 350, 591, 584), (374, 496, 497, 375), (197, 495, 496, 374), (193, 493, 495, 197), (375, 497, 494, 196), (189, 491, 493, 193), (186, 490, 492, 190), (190, 492, 494, 194), (174, 486, 490, 186), (177, 487, 491, 189), (171, 485, 489, 182), (168, 484, 488, 185), (185, 488, 486, 174), (182, 489, 487, 177), (162, 482, 484, 168), (165, 483, 485, 171), (80, 448, 483, 165), (1, 445, 482, 162), (154, 478, 480, 158), (584, 599, 628, 629), (150, 476, 478, 154), (157, 479, 596, 597), (149, 475, 477, 153), (146, 474, 476, 150), (153, 477, 479, 157), (130, 472, 474, 146), (126, 470, 472, 130), (133, 473, 475, 149), (125, 469, 471, 129), (122, 468, 470, 126), (129, 471, 473, 133), (118, 466, 468, 122), (113, 465, 467, 121), (110, 464, 466, 118), (121, 467, 469, 125), (106, 462, 464, 110), (101, 459, 463, 109), (98, 458, 462, 106), (109, 463, 465, 113), (97, 457, 461, 103), (94, 456, 460, 104), (104, 460, 458, 98), (93, 455, 457, 97), (90, 454, 456, 94), (103, 461, 459, 101), (86, 452, 454, 90), (76, 447, 452, 86), (89, 453, 455, 93), (499, 3, 448, 516), (0, 450, 449, 71), (85, 451, 453, 89), (574, 582, 447, 76), (576, 583, 451, 85), (82, 446, 444, 78), (513, 79, 445, 517), (81, 513, 517, 449), (70, 499, 516, 444), (235, 514, 515, 234), (37, 510, 514, 235), (10, 502, 513, 81), (444, 516, 512, 78), (23, 509, 511, 39), (234, 515, 511, 36), (19, 507, 509, 23), (21, 508, 510, 37), (13, 504, 506, 17), (17, 506, 508, 21), (521, 570, 505, 15), (518, 571, 504, 13), (78, 512, 503, 8), (71, 498, 500, 6), (15, 505, 507, 19), (449, 517, 498, 71), (3, 499, 501, 4), (6, 500, 571, 518), (4, 501, 570, 521), (6, 518, 569, 439), (12, 519, 568, 438), (254, 540, 567, 434), (58, 539, 566, 432), (57, 538, 565, 430), (257, 541, 564, 428), (383, 542, 563, 425), (376, 543, 562, 427), (394, 546, 561, 420), (392, 545, 560, 422), (389, 544, 559, 418), (390, 547, 558, 416), (397, 549, 557, 413), (398, 548, 556, 415), (416, 558, 553, 402), (415, 556, 554, 410), (422, 560, 551, 404), (420, 561, 552, 406), (418, 559, 550, 401), (408, 409, 555, 554), (405, 406, 552, 551), (400, 401, 550, 553), (428, 564, 547, 390), (432, 566, 545, 392), (434, 567, 546, 394), (430, 565, 544, 389), (427, 562, 549, 397), (413, 557, 555, 409), (378, 543, 535, 387), (382, 542, 534, 384), (255, 541, 535, 385), (256, 540, 534, 386), (56, 539, 531, 381), (59, 538, 530, 379), (204, 205, 537, 536), (5, 204, 536, 520), (425, 563, 548, 398), (54, 529, 533, 62), (53, 528, 532, 60), (60, 532, 530, 377), (62, 533, 531, 380), (50, 527, 529, 54), (42, 523, 527, 50), (49, 526, 528, 53), (438, 568, 525, 44), (439, 569, 524, 46), (46, 524, 522, 41), (44, 525, 523, 42), (41, 522, 526, 49), (501, 7, 519, 570), (205, 4, 521, 537), (500, 5, 520, 571), (83, 450, 583, 576), (2, 446, 582, 574), (208, 209, 581, 580), (72, 208, 580, 573), (269, 268, 579, 578), (0, 269, 578, 575), (446, 82, 577, 582), (73, 83, 576, 572), (268, 2, 574, 579), (450, 0, 575, 583), (82, 72, 573, 577), (209, 73, 572, 581), (595, 590, 601, 588), (586, 592, 593, 594), (594, 593, 590, 595), (591, 594, 595, 584), (587, 586, 594, 591), (584, 595, 588, 599), (161, 481, 603, 604), (352, 353, 590, 593), (350, 158, 587, 591), (353, 597, 601, 590), (481, 161, 597, 596), (159, 481, 596, 598), (585, 159, 598, 599), (589, 600, 588, 601), (600, 585, 599, 588), (161, 589, 601, 597), (602, 605, 609, 606), (589, 161, 604, 605), (600, 589, 605, 602), (481, 600, 602, 603), (608, 607, 611, 612), (603, 602, 606, 607), (605, 604, 608, 609), (604, 603, 607, 608), (612, 611, 610, 613), (606, 609, 613, 610), (607, 606, 610, 611), (609, 608, 612, 613), (617, 614, 618, 621), (585, 600, 614, 617), (159, 585, 617, 616), (481, 159, 616, 615), (620, 621, 625, 624), (615, 616, 620, 619), (616, 617, 621, 620), (614, 615, 619, 618), (623, 624, 625, 622), (618, 619, 623, 622), (621, 618, 622, 625), (619, 620, 624, 623), (626, 629, 633, 630), (598, 351, 626, 627), (599, 598, 627, 628), (351, 584, 629, 626), (631, 630, 634, 635), (627, 626, 630, 631), (629, 628, 632, 633), (628, 627, 631, 632), (635, 634, 637, 636), (633, 632, 636, 637), (632, 631, 635, 636), (630, 633, 637, 634)])
_uv = me_cube_001.uv_layers.new(name='UVMap')
_uv.uv.foreach_set('vector', [0.5, 0.25, 0.375, 0.25, 0.375, 0.25, 0.5, 0.25, 0.125, 0.5833, 0.125, 0.5, 0.125, 0.5, 0.125, 0.5833, 0.125, 0.6667, 0.125, 0.75, 0.125, 0.75, 0.125, 0.6667, 0.5, 0.9547, 0.625, 0.9547, 0.625, 1.0, 0.5, 1.0, 0.5, 0.25, 0.375, 0.25, 0.375, 0.25, 0.5, 0.25, 0.625, 0.375, 0.625, 0.3405, 0.625, 0.3405, 0.625, 0.375, 0.5, 1.0, 0.625, 1.0, 0.625, 1.0, 0.5, 1.0, 0.2451, 0.6653, 0.2451, 0.7459, 0.2451, 0.7459, 0.2451, 0.6653, 0.875, 0.5833, 0.875, 0.5, 0.875, 0.5, 0.875, 0.5833, 0.5, 0.3405, 0.625, 0.3405, 0.625, 0.375, 0.5, 0.375, 0.5, 1.0, 0.625, 1.0, 0.625, 1.0, 0.5, 1.0, 0.875, 0.5833, 0.875, 0.5, 0.875, 0.5, 0.875, 0.5833, 0.5, 0.25, 0.375, 0.25, 0.375, 0.25, 0.5, 0.25, 0.5, 1.0, 0.625, 1.0, 0.625, 1.0, 0.5, 1.0, 0.875, 0.5833, 0.875, 0.5, 0.875, 0.5, 0.875, 0.5833, 0.5, 1.0, 0.625, 1.0, 0.625, 1.0, 0.5, 1.0, 0.125, 0.6667, 0.125, 0.75, 0.125, 0.75, 0.125, 0.6667, 0.5, 1.0, 0.625, 1.0, 0.625, 1.0, 0.5, 1.0, 0.125, 0.6667, 0.125, 0.75, 0.125, 0.75, 0.125, 0.6667, 0.5, 0.25, 0.375, 0.25, 0.375, 0.25, 0.5, 0.25, 0.625, 0.25, 0.625, 0.25, 0.625, 0.25, 0.625, 0.25, 0.625, 0.25, 0.625, 0.25, 0.625, 0.25, 0.625, 0.25, 0.625, 0.08333, 0.625, 0.0, 0.625, 0.0, 0.625, 0.08333, 0.875, 0.5833, 0.875, 0.5, 0.875, 0.5, 0.875, 0.5833, 0.625, 1.0, 0.625, 1.0, 0.625, 1.0, 0.625, 1.0, 0.875, 0.5833, 0.875, 0.5, 0.875, 0.5, 0.875, 0.5833, 0.625, 0.08333, 0.625, 0.0, 0.625, 0.0, 0.625, 0.08333, 0.625, 1.0, 0.625, 1.0, 0.625, 1.0, 0.625, 1.0, 0.875, 0.5833, 0.875, 0.5, 0.875, 0.5, 0.875, 0.5833, 0.875, 0.5833, 0.875, 0.5, 0.875, 0.5, 0.875, 0.5833, 0.625, 1.0, 0.625, 1.0, 0.625, 1.0, 0.625, 1.0, 0.625, 0.08333, 0.625, 0.0, 0.625, 0.0, 0.625, 0.08333, 0.625, 0.25, 0.625, 0.25, 0.625, 0.25, 0.625, 0.25, 0.5, 0.1667, 0.625, 0.1667, 0.625, 0.25, 0.5, 0.25, 0.125, 0.6667, 0.125, 0.75, 0.125, 0.75, 0.125, 0.6667, 0.5, 0.25, 0.375, 0.25, 0.375, 0.25, 0.5, 0.25, 0.625, 0.1667, 0.625, 0.25, 0.625, 0.25, 0.625, 0.1667, 0.375, 1.0, 0.375, 1.0, 0.375, 1.0, 0.375, 1.0, 0.125, 0.6667, 0.125, 0.75, 0.125, 0.75, 0.125, 0.6667, 0.375, 0.25, 0.375, 0.25, 0.375, 0.25, 0.375, 0.25, 0.375, 1.0, 0.375, 1.0, 0.375, 1.0, 0.375, 1.0, 0.375, 1.0, 0.375, 1.0, 0.375, 1.0, 0.375, 1.0, 0.375, 0.25, 0.375, 0.25, 0.375, 0.25, 0.375, 0.25, 0.125, 0.6667, 0.125, 0.75, 0.125, 0.75, 0.125, 0.6667, 0.125, 0.5833, 0.125, 0.5, 0.125, 0.5, 0.125, 0.5833, 0.375, 1.0, 0.375, 1.0, 0.375, 1.0, 0.375, 1.0, 0.125, 0.6667, 0.125, 0.75, 0.125, 0.75, 0.125, 0.6667, 0.375, 0.25, 0.375, 0.25, 0.375, 0.25, 0.375, 0.25, 0.125, 0.5833, 0.125, 0.5, 0.125, 0.5, 0.125, 0.5833, 0.375, 1.0, 0.375, 1.0, 0.375, 1.0, 0.375, 1.0, 0.125, 0.6667, 0.125, 0.75, 0.125, 0.75, 0.125, 0.6667, 0.375, 0.25, 0.375, 0.25, 0.375, 0.25, 0.375, 0.25, 0.125, 0.5833, 0.125, 0.5, 0.125, 0.5, 0.125, 0.5833, 0.125, 0.5803, 0.125, 0.5031, 0.125, 0.5031, 0.125, 0.5803, 0.375, 0.25, 0.375, 0.25, 0.375, 0.25, 0.375, 0.25, 0.125, 0.5833, 0.125, 0.5, 0.125, 0.5, 0.125, 0.5833, 0.375, 1.0, 0.375, 1.0, 0.375, 1.0, 0.375, 1.0, 0.375, 1.0, 0.375, 1.0, 0.375, 1.0, 0.375, 1.0, 0.125, 0.5833, 0.125, 0.5, 0.125, 0.5, 0.125, 0.5833, 0.375, 0.25, 0.375, 0.25, 0.375, 0.25, 0.375, 0.25, 0.125, 0.6667, 0.125, 0.75, 0.125, 0.75, 0.125, 0.6667, 0.125, 0.6667, 0.125, 0.75, 0.125, 0.75, 0.125, 0.6667, 0.125, 0.6667, 0.125, 0.75, 0.125, 0.75, 0.125, 0.6667, 0.375, 1.0, 0.375, 1.0, 0.375, 1.0, 0.375, 1.0, 0.125, 0.6667, 0.125, 0.75, 0.125, 0.75, 0.125, 0.6667, 0.125, 0.6667, 0.125, 0.75, 0.125, 0.75, 0.125, 0.6667, 0.375, 1.0, 0.375, 1.0, 0.375, 1.0, 0.375, 1.0, 0.1299, 0.6653, 0.1299, 0.7459, 0.125, 0.75, 0.125, 0.6667, 0.1716, 0.5041, 0.1299, 0.5041, 0.125, 0.5, 0.1703, 0.5, 0.2134, 0.7459, 0.2451, 0.7459, 0.25, 0.75, 0.2155, 0.75, 0.2451, 0.5847, 0.2451, 0.5041, 0.25, 0.5, 0.25, 0.5833, 0.2134, 0.6653, 0.2451, 0.6653, 0.2451, 0.7459, 0.2134, 0.7459, 0.2134, 0.5041, 0.2451, 0.5041, 0.2451, 0.5041, 0.2134, 0.5041, 0.1716, 0.7459, 0.1299, 0.7459, 0.1299, 0.7459, 0.1716, 0.7459, 0.1299, 0.5847, 0.1299, 0.5041, 0.1299, 0.5041, 0.1299, 0.5847, 0.2451, 0.7459, 0.2134, 0.7459, 0.2134, 0.7459, 0.2451, 0.7459, 0.1716, 0.5041, 0.2134, 0.5041, 0.2134, 0.5041, 0.1716, 0.5041, 0.1716, 0.7459, 0.1299, 0.7459, 0.1299, 0.7459, 0.1716, 0.7459, 0.1716, 0.7459, 0.2134, 0.7459, 0.2155, 0.75, 0.1703, 0.75, 0.2451, 0.5041, 0.2134, 0.5041, 0.2155, 0.5, 0.25, 0.5, 0.5, 0.2953, 0.625, 0.2953, 0.625, 0.3405, 0.5, 0.3405, 0.875, 0.6667, 0.875, 0.75, 0.875, 0.75, 0.875, 0.6667, 0.5, 0.875, 0.625, 0.875, 0.625, 0.9095, 0.5, 0.9095, 0.1716, 0.7459, 0.1299, 0.7459, 0.1299, 0.7459, 0.1716, 0.7459, 0.1716, 0.5041, 0.2134, 0.5041, 0.2134, 0.5041, 0.1716, 0.5041, 0.2134, 0.6653, 0.2134, 0.7459, 0.2134, 0.7459, 0.2134, 0.6653, 0.1299, 0.5847, 0.1299, 0.5041, 0.1299, 0.5041, 0.1299, 0.5847, 0.2134, 0.6653, 0.2134, 0.7459, 0.2134, 0.7459, 0.2134, 0.6653, 0.1299, 0.5847, 0.1299, 0.5041, 0.1299, 0.5041, 0.1299, 0.5847, 0.2134, 0.6653, 0.2134, 0.7459, 0.2134, 0.7459, 0.2134, 0.6653, 0.1716, 0.5041, 0.2134, 0.5041, 0.2134, 0.5041, 0.1716, 0.5041, 0.1716, 0.7459, 0.1299, 0.7459, 0.1299, 0.7459, 0.1716, 0.7459, 0.1716, 0.5041, 0.2134, 0.5041, 0.2134, 0.5041, 0.1716, 0.5041, 0.1716, 0.7459, 0.1299, 0.7459, 0.1299, 0.7459, 0.1716, 0.7459, 0.1299, 0.5847, 0.1299, 0.5041, 0.1299, 0.5041, 0.1299, 0.5847, 0.1299, 0.5847, 0.1299, 0.5041, 0.1299, 0.5041, 0.1299, 0.5847, 0.1299, 0.5847, 0.1299, 0.5041, 0.1299, 0.5041, 0.1299, 0.5847, 0.2134, 0.6653, 0.2134, 0.7459, 0.2134, 0.7459, 0.2134, 0.6653, 0.1716, 0.5041, 0.2134, 0.5041, 0.2134, 0.5041, 0.1716, 0.5041, 0.1716, 0.5041, 0.2134, 0.5041, 0.2134, 0.5041, 0.1716, 0.5041, 0.2134, 0.6653, 0.2134, 0.7459, 0.2134, 0.7459, 0.2134, 0.6653, 0.1299, 0.5847, 0.1299, 0.5041, 0.1299, 0.5041, 0.1299, 0.5847, 0.1716, 0.7459, 0.1299, 0.7459, 0.1299, 0.7459, 0.1716, 0.7459, 0.1716, 0.7459, 0.1299, 0.7459, 0.1299, 0.7459, 0.1716, 0.7459, 0.2134, 0.6653, 0.2134, 0.7459, 0.2134, 0.7459, 0.2134, 0.6653, 0.1716, 0.5041, 0.2134, 0.5041, 0.2134, 0.5041, 0.1716, 0.5041, 0.1716, 0.7459, 0.1299, 0.7459, 0.1299, 0.7459, 0.1716, 0.7459, 0.2134, 0.6653, 0.2134, 0.7459, 0.2134, 0.7459, 0.2134, 0.6653, 0.1299, 0.5847, 0.1299, 0.5041, 0.1299, 0.5041, 0.1299, 0.5847, 0.2134, 0.6653, 0.2134, 0.7459, 0.2134, 0.7459, 0.2134, 0.6653, 0.1716, 0.5041, 0.2134, 0.5041, 0.2134, 0.5041, 0.1716, 0.5041, 0.1299, 0.5847, 0.1299, 0.5041, 0.1299, 0.5041, 0.1299, 0.5847, 0.1299, 0.5041, 0.1299, 0.5041, 0.1299, 0.5041, 0.1299, 0.5041, 0.1299, 0.7459, 0.1299, 0.7459, 0.1299, 0.7459, 0.1299, 0.7459, 0.1299, 0.6653, 0.1299, 0.7459, 0.1299, 0.7459, 0.1299, 0.6653, 0.1716, 0.7459, 0.1299, 0.7459, 0.1299, 0.7459, 0.1716, 0.7459, 0.1716, 0.5041, 0.2134, 0.5041, 0.2134, 0.5041, 0.1716, 0.5041, 0.1716, 0.7459, 0.1299, 0.7459, 0.1299, 0.7459, 0.1716, 0.7459, 0.1299, 0.5847, 0.1299, 0.5041, 0.1299, 0.5041, 0.1299, 0.5847, 0.2134, 0.6653, 0.2134, 0.7459, 0.2134, 0.7459, 0.2134, 0.6653, 0.1299, 0.5847, 0.1299, 0.5041, 0.1299, 0.5041, 0.1299, 0.5847, 0.2134, 0.6653, 0.2134, 0.7459, 0.2134, 0.7459, 0.2134, 0.6653, 0.1716, 0.5041, 0.2134, 0.5041, 0.2134, 0.5041, 0.1716, 0.5041, 0.1716, 0.7459, 0.1299, 0.7459, 0.1299, 0.7459, 0.1716, 0.7459, 0.1716, 0.5041, 0.2134, 0.5041, 0.2134, 0.5041, 0.1716, 0.5041, 0.1716, 0.7459, 0.1299, 0.7459, 0.1299, 0.7459, 0.1716, 0.7459, 0.1299, 0.5847, 0.1299, 0.5041, 0.1299, 0.5041, 0.1299, 0.5847, 0.1716, 0.7459, 0.1299, 0.7459, 0.1299, 0.7459, 0.1716, 0.7459, 0.1299, 0.6653, 0.1299, 0.7459, 0.1299, 0.7459, 0.1299, 0.6653, 0.2134, 0.6653, 0.2134, 0.7459, 0.2134, 0.7459, 0.2134, 0.6653, 0.1716, 0.5041, 0.2134, 0.5041, 0.2134, 0.5041, 0.1716, 0.5041, 0.1299, 0.5041, 0.1299, 0.5041, 0.1299, 0.5041, 0.1299, 0.5041, 0.1299, 0.5847, 0.1299, 0.5041, 0.1299, 0.5041, 0.1299, 0.5847, 0.1299, 0.5041, 0.1299, 0.5041, 0.1299, 0.5041, 0.1299, 0.5041, 0.1299, 0.7459, 0.1299, 0.7459, 0.1299, 0.7459, 0.1299, 0.7459, 0.1299, 0.5847, 0.1299, 0.5041, 0.1299, 0.5041, 0.1299, 0.5847, 0.1299, 0.6653, 0.1299, 0.7459, 0.1299, 0.7459, 0.1299, 0.6653, 0.1299, 0.7459, 0.1299, 0.7459, 0.1299, 0.7459, 0.1299, 0.7459, 0.1299, 0.5847, 0.1299, 0.5041, 0.1299, 0.5041, 0.1299, 0.5847, 0.1299, 0.5847, 0.1299, 0.5041, 0.1299, 0.5041, 0.1299, 0.5847, 0.1299, 0.7459, 0.1299, 0.7459, 0.1299, 0.7459, 0.1299, 0.7459, 0.1299, 0.6653, 0.1299, 0.7459, 0.1299, 0.7459, 0.1299, 0.6653, 0.1299, 0.5041, 0.1299, 0.5041, 0.1299, 0.5041, 0.1299, 0.5041, 0.2134, 0.6653, 0.2134, 0.7459, 0.2134, 0.7459, 0.2134, 0.6653, 0.1299, 0.5847, 0.1299, 0.5041, 0.1299, 0.5041, 0.1299, 0.5847, 0.2134, 0.6653, 0.2134, 0.7459, 0.2134, 0.7459, 0.2134, 0.6653, 0.1716, 0.5041, 0.2134, 0.5041, 0.2134, 0.5041, 0.1716, 0.5041, 0.1716, 0.7459, 0.1299, 0.7459, 0.1299, 0.7459, 0.1716, 0.7459, 0.1716, 0.5041, 0.2134, 0.5041, 0.2134, 0.5041, 0.1716, 0.5041, 0.1716, 0.7459, 0.1299, 0.7459, 0.1299, 0.7459, 0.1716, 0.7459, 0.1299, 0.5847, 0.1299, 0.5041, 0.1299, 0.5041, 0.1299, 0.5847, 0.1716, 0.7459, 0.1299, 0.7459, 0.1299, 0.7459, 0.1716, 0.7459, 0.1299, 0.5847, 0.1299, 0.5041, 0.1299, 0.5041, 0.1299, 0.5847, 0.2134, 0.6653, 0.2134, 0.7459, 0.2134, 0.7459, 0.2134, 0.6653, 0.1716, 0.5041, 0.2134, 0.5041, 0.2134, 0.5041, 0.1716, 0.5041, 0.2134, 0.5041, 0.2134, 0.5847, 0.2134, 0.5847, 0.2134, 0.5041, 0.1299, 0.5847, 0.1299, 0.5041, 0.1299, 0.5041, 0.1299, 0.5847, 0.2134, 0.6653, 0.2134, 0.7459, 0.2134, 0.7459, 0.2134, 0.6653, 0.1716, 0.5041, 0.2134, 0.5041, 0.2134, 0.5041, 0.1716, 0.5041, 0.625, 0.375, 0.625, 0.3405, 0.625, 0.3405, 0.625, 0.375, 0.625, 0.9095, 0.625, 0.875, 0.625, 0.875, 0.625, 0.9095, 0.625, 0.9095, 0.625, 0.875, 0.625, 0.875, 0.625, 0.9095, 0.625, 0.9547, 0.625, 0.9095, 0.625, 0.9095, 0.625, 0.9547, 0.625, 0.2953, 0.625, 0.25, 0.625, 0.25, 0.625, 0.2953, 0.625, 0.375, 0.625, 0.3405, 0.625, 0.3405, 0.625, 0.375, 0.625, 0.9095, 0.625, 0.875, 0.625, 0.875, 0.625, 0.9095, 0.875, 0.6667, 0.875, 0.75, 0.875, 0.75, 0.875, 0.6667, 0.625, 0.2953, 0.625, 0.25, 0.625, 0.25, 0.625, 0.2953, 0.625, 0.9547, 0.625, 0.9095, 0.625, 0.9095, 0.625, 0.9547, 0.7845, 0.5833, 0.7845, 0.5, 0.7845, 0.5, 0.7845, 0.5833, 0.75, 0.6667, 0.7845, 0.6667, 0.7845, 0.75, 0.75, 0.75, 0.625, 0.2953, 0.625, 0.25, 0.625, 0.25, 0.625, 0.2953, 0.875, 0.6667, 0.875, 0.75, 0.875, 0.75, 0.875, 0.6667, 0.625, 0.9547, 0.625, 0.9095, 0.625, 0.9095, 0.625, 0.9547, 0.625, 0.9547, 0.625, 0.9095, 0.625, 0.9095, 0.625, 0.9547, 0.875, 0.6667, 0.875, 0.75, 0.875, 0.75, 0.875, 0.6667, 0.625, 0.2953, 0.625, 0.25, 0.625, 0.25, 0.625, 0.2953, 0.625, 0.9095, 0.625, 0.875, 0.625, 0.875, 0.625, 0.9095, 0.625, 0.375, 0.625, 0.3405, 0.625, 0.3405, 0.625, 0.375, 0.7845, 0.5833, 0.7845, 0.5, 0.7845, 0.5, 0.7845, 0.5833, 0.875, 0.6667, 0.875, 0.75, 0.875, 0.75, 0.875, 0.6667, 0.625, 0.2953, 0.625, 0.25, 0.625, 0.25, 0.625, 0.2953, 0.625, 0.9547, 0.625, 0.9095, 0.625, 0.9095, 0.625, 0.9547, 0.625, 0.9547, 0.625, 0.9095, 0.625, 0.9095, 0.625, 0.9547, 0.625, 0.9547, 0.625, 0.9095, 0.625, 0.9095, 0.625, 0.9547, 0.625, 0.2953, 0.625, 0.25, 0.625, 0.25, 0.625, 0.2953, 0.875, 0.6667, 0.875, 0.75, 0.875, 0.75, 0.875, 0.6667, 0.8297, 0.6667, 0.875, 0.6667, 0.875, 0.75, 0.8297, 0.75, 0.625, 0.2953, 0.625, 0.25, 0.625, 0.25, 0.625, 0.2953, 0.875, 0.6667, 0.875, 0.75, 0.875, 0.75, 0.875, 0.6667, 0.7845, 0.5833, 0.7845, 0.5, 0.7845, 0.5, 0.7845, 0.5833, 0.7845, 0.75, 0.7845, 0.6667, 0.7845, 0.6667, 0.7845, 0.75, 0.7845, 0.6667, 0.7845, 0.5833, 0.7845, 0.5833, 0.7845, 0.6667, 0.875, 0.5, 0.875, 0.5833, 0.875, 0.5833, 0.875, 0.5, 0.875, 0.5833, 0.875, 0.6667, 0.875, 0.6667, 0.875, 0.5833, 0.8297, 0.5, 0.875, 0.5, 0.875, 0.5833, 0.8297, 0.5833, 0.8297, 0.5833, 0.875, 0.5833, 0.875, 0.6667, 0.8297, 0.6667, 0.875, 0.5, 0.875, 0.5833, 0.875, 0.5833, 0.875, 0.5, 0.875, 0.5833, 0.875, 0.6667, 0.875, 0.6667, 0.875, 0.5833, 0.875, 0.5, 0.875, 0.5833, 0.875, 0.5833, 0.875, 0.5, 0.875, 0.5833, 0.875, 0.6667, 0.875, 0.6667, 0.875, 0.5833, 0.7845, 0.75, 0.7845, 0.6667, 0.7845, 0.6667, 0.7845, 0.75, 0.7845, 0.6667, 0.7845, 0.5833, 0.7845, 0.5833, 0.7845, 0.6667, 0.875, 0.5, 0.875, 0.5833, 0.875, 0.5833, 0.875, 0.5, 0.875, 0.5833, 0.875, 0.6667, 0.875, 0.6667, 0.875, 0.5833, 0.875, 0.5, 0.875, 0.5833, 0.875, 0.5833, 0.875, 0.5, 0.875, 0.5833, 0.875, 0.6667, 0.875, 0.6667, 0.875, 0.5833, 0.75, 0.5, 0.7845, 0.5, 0.7845, 0.5833, 0.75, 0.5833, 0.75, 0.5833, 0.7845, 0.5833, 0.7845, 0.6667, 0.75, 0.6667, 0.7845, 0.75, 0.7845, 0.6667, 0.7845, 0.6667, 0.7845, 0.75, 0.7845, 0.6667, 0.7845, 0.5833, 0.7845, 0.5833, 0.7845, 0.6667, 0.875, 0.5, 0.875, 0.5833, 0.875, 0.5833, 0.875, 0.5, 0.875, 0.5833, 0.875, 0.6667, 0.875, 0.6667, 0.875, 0.5833, 0.2134, 0.5041, 0.2134, 0.5847, 0.2134, 0.5847, 0.2134, 0.5041, 0.2134, 0.5847, 0.2134, 0.6653, 0.2134, 0.6653, 0.2134, 0.5847, 0.1299, 0.7459, 0.1299, 0.6653, 0.1299, 0.6653, 0.1299, 0.7459, 0.1299, 0.6653, 0.1299, 0.5847, 0.1299, 0.5847, 0.1299, 0.6653, 0.1716, 0.7459, 0.1716, 0.7459, 0.1716, 0.7459, 0.1716, 0.7459, 0.1299, 0.5041, 0.1716, 0.5041, 0.1716, 0.5041, 0.1299, 0.5041, 0.2134, 0.5041, 0.2134, 0.5847, 0.2134, 0.5847, 0.2134, 0.5041, 0.2134, 0.5847, 0.2134, 0.6653, 0.2134, 0.6653, 0.2134, 0.5847, 0.1299, 0.7459, 0.1299, 0.6653, 0.1299, 0.6653, 0.1299, 0.7459, 0.1299, 0.6653, 0.1299, 0.5847, 0.1299, 0.5847, 0.1299, 0.6653, 0.1299, 0.7459, 0.1299, 0.6653, 0.1299, 0.6653, 0.1299, 0.7459, 0.1299, 0.6653, 0.1299, 0.5847, 0.1299, 0.5847, 0.1299, 0.6653, 0.2134, 0.5041, 0.2134, 0.5847, 0.2134, 0.5847, 0.2134, 0.5041, 0.2134, 0.5847, 0.2134, 0.6653, 0.2134, 0.6653, 0.2134, 0.5847, 0.1299, 0.7459, 0.1299, 0.6653, 0.1299, 0.6653, 0.1299, 0.7459, 0.1299, 0.6653, 0.1299, 0.5847, 0.1299, 0.5847, 0.1299, 0.6653, 0.2134, 0.5041, 0.2134, 0.5847, 0.2134, 0.5847, 0.2134, 0.5041, 0.2134, 0.5847, 0.2134, 0.6653, 0.2134, 0.6653, 0.2134, 0.5847, 0.1299, 0.5041, 0.1299, 0.5847, 0.1299, 0.5847, 0.1299, 0.5041, 0.1299, 0.5847, 0.1299, 0.6653, 0.1299, 0.6653, 0.1299, 0.5847, 0.1299, 0.7459, 0.1299, 0.6653, 0.1299, 0.6653, 0.1299, 0.7459, 0.1299, 0.6653, 0.1299, 0.5847, 0.1299, 0.5847, 0.1299, 0.6653, 0.1299, 0.7459, 0.1299, 0.6653, 0.1299, 0.6653, 0.1299, 0.7459, 0.1299, 0.6653, 0.1299, 0.5847, 0.1299, 0.5847, 0.1299, 0.6653, 0.1299, 0.5041, 0.1299, 0.5847, 0.1299, 0.5847, 0.1299, 0.5041, 0.1299, 0.5847, 0.1299, 0.6653, 0.1299, 0.6653, 0.1299, 0.5847, 0.1299, 0.7459, 0.1299, 0.6653, 0.1299, 0.6653, 0.1299, 0.7459, 0.1299, 0.6653, 0.1299, 0.5847, 0.1299, 0.5847, 0.1299, 0.6653, 0.1299, 0.7459, 0.1299, 0.6653, 0.1299, 0.6653, 0.1299, 0.7459, 0.1299, 0.6653, 0.1299, 0.5847, 0.1299, 0.5847, 0.1299, 0.6653, 0.2134, 0.5041, 0.2134, 0.5847, 0.2134, 0.5847, 0.2134, 0.5041, 0.2134, 0.5847, 0.2134, 0.6653, 0.2134, 0.6653, 0.2134, 0.5847, 0.1299, 0.5041, 0.1299, 0.5847, 0.1299, 0.5847, 0.1299, 0.5041, 0.1299, 0.5847, 0.1299, 0.6653, 0.1299, 0.6653, 0.1299, 0.5847, 0.1299, 0.7459, 0.1299, 0.6653, 0.1299, 0.6653, 0.1299, 0.7459, 0.1299, 0.6653, 0.1299, 0.5847, 0.1299, 0.5847, 0.1299, 0.6653, 0.2134, 0.5041, 0.2134, 0.5847, 0.2134, 0.5847, 0.2134, 0.5041, 0.2134, 0.5847, 0.2134, 0.6653, 0.2134, 0.6653, 0.2134, 0.5847, 0.1299, 0.7459, 0.1299, 0.6653, 0.1299, 0.6653, 0.1299, 0.7459, 0.1299, 0.6653, 0.1299, 0.5847, 0.1299, 0.5847, 0.1299, 0.6653, 0.2134, 0.5041, 0.2134, 0.5847, 0.2134, 0.5847, 0.2134, 0.5041, 0.2134, 0.5847, 0.2134, 0.6653, 0.2134, 0.6653, 0.2134, 0.5847, 0.1299, 0.7459, 0.1299, 0.6653, 0.1299, 0.6653, 0.1299, 0.7459, 0.1299, 0.6653, 0.1299, 0.5847, 0.1299, 0.5847, 0.1299, 0.6653, 0.1299, 0.5041, 0.1299, 0.5847, 0.1299, 0.5847, 0.1299, 0.5041, 0.1299, 0.5847, 0.1299, 0.6653, 0.1299, 0.6653, 0.1299, 0.5847, 0.1299, 0.7459, 0.1299, 0.6653, 0.1299, 0.6653, 0.1299, 0.7459, 0.1299, 0.6653, 0.1299, 0.5847, 0.1299, 0.5847, 0.1299, 0.6653, 0.2134, 0.5041, 0.2134, 0.5847, 0.2134, 0.5847, 0.2134, 0.5041, 0.2134, 0.5847, 0.2134, 0.6653, 0.2134, 0.6653, 0.2134, 0.5847, 0.1299, 0.7459, 0.1299, 0.6653, 0.1299, 0.6653, 0.1299, 0.7459, 0.1299, 0.6653, 0.1299, 0.5847, 0.1299, 0.5847, 0.1299, 0.6653, 0.2134, 0.5041, 0.2134, 0.5847, 0.2134, 0.5847, 0.2134, 0.5041, 0.2134, 0.5847, 0.2134, 0.6653, 0.2134, 0.6653, 0.2134, 0.5847, 0.2134, 0.5041, 0.2134, 0.5847, 0.2134, 0.5847, 0.2134, 0.5041, 0.2134, 0.5847, 0.2134, 0.6653, 0.2134, 0.6653, 0.2134, 0.5847, 0.1299, 0.7459, 0.1299, 0.6653, 0.1299, 0.6653, 0.1299, 0.7459, 0.1299, 0.6653, 0.1299, 0.5847, 0.1299, 0.5847, 0.1299, 0.6653, 0.2134, 0.5041, 0.2134, 0.5847, 0.2134, 0.5847, 0.2134, 0.5041, 0.2134, 0.5847, 0.2134, 0.6653, 0.2134, 0.6653, 0.2134, 0.5847, 0.2134, 0.5041, 0.2134, 0.5847, 0.2134, 0.5847, 0.2134, 0.5041, 0.2134, 0.5847, 0.2134, 0.6653, 0.2134, 0.6653, 0.2134, 0.5847, 0.1299, 0.7459, 0.1299, 0.6653, 0.1299, 0.6653, 0.1299, 0.7459, 0.1299, 0.6653, 0.1299, 0.5847, 0.1299, 0.5847, 0.1299, 0.6653, 0.1299, 0.7459, 0.1299, 0.6653, 0.1299, 0.6653, 0.1299, 0.7459, 0.1299, 0.6653, 0.1299, 0.5847, 0.1299, 0.5847, 0.1299, 0.6653, 0.1299, 0.7459, 0.1299, 0.6653, 0.1299, 0.6653, 0.1299, 0.7459, 0.1299, 0.6653, 0.1299, 0.5847, 0.1299, 0.5847, 0.1299, 0.6653, 0.2134, 0.5041, 0.2134, 0.5847, 0.2134, 0.5847, 0.2134, 0.5041, 0.2134, 0.5847, 0.2134, 0.6653, 0.2134, 0.6653, 0.2134, 0.5847, 0.1299, 0.7459, 0.1299, 0.6653, 0.1299, 0.6653, 0.1299, 0.7459, 0.1299, 0.6653, 0.1299, 0.5847, 0.1299, 0.5847, 0.1299, 0.6653, 0.2134, 0.5041, 0.2134, 0.5847, 0.2134, 0.5847, 0.2134, 0.5041, 0.2134, 0.5847, 0.2134, 0.6653, 0.2134, 0.6653, 0.2134, 0.5847, 0.1299, 0.7459, 0.1299, 0.6653, 0.1299, 0.6653, 0.1299, 0.7459, 0.1299, 0.6653, 0.1299, 0.5847, 0.1299, 0.5847, 0.1299, 0.6653, 0.2134, 0.5041, 0.2134, 0.5847, 0.2134, 0.5847, 0.2134, 0.5041, 0.2134, 0.5847, 0.2134, 0.6653, 0.2134, 0.6653, 0.2134, 0.5847, 0.875, 0.5, 0.875, 0.5833, 0.875, 0.5833, 0.875, 0.5, 0.875, 0.5833, 0.875, 0.6667, 0.875, 0.6667, 0.875, 0.5833, 0.1299, 0.7459, 0.1299, 0.6653, 0.1299, 0.6653, 0.1299, 0.7459, 0.1299, 0.6653, 0.1299, 0.5847, 0.1299, 0.5847, 0.1299, 0.6653, 0.2134, 0.5041, 0.2451, 0.5041, 0.2451, 0.5847, 0.2134, 0.5847, 0.2134, 0.5847, 0.2451, 0.5847, 0.2451, 0.6653, 0.2134, 0.6653, 0.2451, 0.7459, 0.2451, 0.6653, 0.25, 0.6667, 0.25, 0.75, 0.2451, 0.6653, 0.2451, 0.5847, 0.25, 0.5833, 0.25, 0.6667, 0.1299, 0.5041, 0.1299, 0.5847, 0.125, 0.5833, 0.125, 0.5, 0.1299, 0.5847, 0.1299, 0.6653, 0.125, 0.6667, 0.125, 0.5833, 0.125, 0.5, 0.125, 0.5833, 0.125, 0.5833, 0.125, 0.5, 0.125, 0.75, 0.125, 0.6667, 0.125, 0.6667, 0.125, 0.75, 0.125, 0.6667, 0.125, 0.6667, 0.125, 0.6667, 0.125, 0.6667, 0.125, 0.5833, 0.125, 0.5833, 0.125, 0.6667, 0.125, 0.6667, 0.125, 0.75, 0.125, 0.6667, 0.125, 0.6667, 0.125, 0.75, 0.125, 0.75, 0.125, 0.6667, 0.125, 0.6667, 0.125, 0.75, 0.125, 0.6667, 0.125, 0.6667, 0.125, 0.6667, 0.125, 0.6667, 0.125, 0.6667, 0.125, 0.6667, 0.125, 0.6667, 0.125, 0.6667, 0.125, 0.5, 0.125, 0.5833, 0.125, 0.5833, 0.125, 0.5, 0.125, 0.5833, 0.125, 0.6667, 0.125, 0.6667, 0.125, 0.5833, 0.125, 0.75, 0.125, 0.6667, 0.125, 0.6667, 0.125, 0.75, 0.125, 0.6667, 0.125, 0.5833, 0.125, 0.5833, 0.125, 0.6667, 0.125, 0.75, 0.125, 0.6667, 0.125, 0.6667, 0.125, 0.75, 0.125, 0.6667, 0.125, 0.5833, 0.125, 0.5833, 0.125, 0.6667, 0.125, 0.7469, 0.125, 0.6697, 0.125, 0.6697, 0.125, 0.7469, 0.125, 0.5861, 0.125, 0.5861, 0.125, 0.5861, 0.125, 0.5861, 0.125, 0.75, 0.125, 0.6667, 0.125, 0.6667, 0.125, 0.75, 0.125, 0.6667, 0.125, 0.5833, 0.125, 0.5833, 0.125, 0.6667, 0.125, 0.5, 0.125, 0.5833, 0.125, 0.5833, 0.125, 0.5, 0.125, 0.5833, 0.125, 0.6667, 0.125, 0.6667, 0.125, 0.5833, 0.125, 0.75, 0.125, 0.6667, 0.125, 0.6667, 0.125, 0.75, 0.125, 0.6667, 0.125, 0.5833, 0.125, 0.5833, 0.125, 0.6667, 0.125, 0.5, 0.125, 0.5833, 0.125, 0.5833, 0.125, 0.5, 0.125, 0.5833, 0.125, 0.6667, 0.125, 0.6667, 0.125, 0.5833, 0.125, 0.75, 0.125, 0.6667, 0.125, 0.6667, 0.125, 0.75, 0.125, 0.6667, 0.125, 0.5833, 0.125, 0.5833, 0.125, 0.6667, 0.125, 0.5, 0.125, 0.5833, 0.125, 0.5833, 0.125, 0.5, 0.125, 0.5833, 0.125, 0.6667, 0.125, 0.6667, 0.125, 0.5833, 0.125, 0.5, 0.125, 0.5833, 0.125, 0.5833, 0.125, 0.5, 0.125, 0.5833, 0.125, 0.6667, 0.125, 0.6667, 0.125, 0.5833, 0.625, 0.0, 0.625, 0.08333, 0.625, 0.08333, 0.625, 0.0, 0.625, 0.08333, 0.625, 0.1667, 0.625, 0.1667, 0.625, 0.08333, 0.125, 0.5, 0.125, 0.5833, 0.125, 0.5833, 0.125, 0.5, 0.125, 0.5833, 0.125, 0.6667, 0.125, 0.6667, 0.125, 0.5833, 0.5, 0.0, 0.625, 0.0, 0.625, 0.08333, 0.5, 0.08333, 0.5, 0.08333, 0.625, 0.08333, 0.625, 0.1667, 0.5, 0.1667, 0.625, 0.25, 0.625, 0.1667, 0.625, 0.1667, 0.625, 0.25, 0.625, 0.1667, 0.625, 0.08333, 0.625, 0.08333, 0.625, 0.1667, 0.875, 0.75, 0.875, 0.6667, 0.875, 0.6667, 0.875, 0.75, 0.875, 0.6667, 0.875, 0.5833, 0.875, 0.5833, 0.875, 0.6667, 0.875, 0.75, 0.875, 0.6667, 0.875, 0.6667, 0.875, 0.75, 0.875, 0.6667, 0.875, 0.5833, 0.875, 0.5833, 0.875, 0.6667, 0.625, 0.25, 0.625, 0.1667, 0.625, 0.1667, 0.625, 0.25, 0.625, 0.1667, 0.625, 0.08333, 0.625, 0.08333, 0.625, 0.1667, 0.875, 0.75, 0.875, 0.6667, 0.875, 0.6667, 0.875, 0.75, 0.875, 0.6667, 0.875, 0.5833, 0.875, 0.5833, 0.875, 0.6667, 0.875, 0.75, 0.875, 0.6667, 0.875, 0.6667, 0.875, 0.75, 0.875, 0.6667, 0.875, 0.5833, 0.875, 0.5833, 0.875, 0.6667, 0.625, 0.25, 0.625, 0.1667, 0.625, 0.1667, 0.625, 0.25, 0.625, 0.1667, 0.625, 0.08333, 0.625, 0.08333, 0.625, 0.1667, 0.125, 0.5, 0.125, 0.5833, 0.125, 0.5833, 0.125, 0.5, 0.125, 0.5833, 0.125, 0.6667, 0.125, 0.6667, 0.125, 0.5833, 0.125, 0.5, 0.125, 0.5833, 0.125, 0.5833, 0.125, 0.5, 0.125, 0.5833, 0.125, 0.6667, 0.125, 0.6667, 0.125, 0.5833, 0.875, 0.75, 0.875, 0.6667, 0.875, 0.6667, 0.875, 0.75, 0.875, 0.6667, 0.875, 0.5833, 0.875, 0.5833, 0.875, 0.6667, 0.875, 0.75, 0.875, 0.6667, 0.875, 0.6667, 0.875, 0.75, 0.875, 0.6667, 0.875, 0.5833, 0.875, 0.5833, 0.875, 0.6667, 0.875, 0.75, 0.875, 0.6667, 0.875, 0.6667, 0.875, 0.75, 0.875, 0.6667, 0.875, 0.5833, 0.875, 0.5833, 0.875, 0.6667, 0.2451, 0.5041, 0.2451, 0.5847, 0.2451, 0.5847, 0.2451, 0.5041, 0.2451, 0.5847, 0.2451, 0.6653, 0.2451, 0.6653, 0.2451, 0.5847, 0.125, 0.5, 0.125, 0.5833, 0.125, 0.5833, 0.125, 0.5, 0.125, 0.5833, 0.125, 0.6667, 0.125, 0.6667, 0.125, 0.5833, 0.125, 0.75, 0.125, 0.6667, 0.125, 0.6667, 0.125, 0.75, 0.125, 0.6667, 0.125, 0.5833, 0.125, 0.5833, 0.125, 0.6667, 0.125, 0.7469, 0.125, 0.6697, 0.125, 0.6667, 0.125, 0.75, 0.125, 0.6697, 0.125, 0.7469, 0.125, 0.75, 0.125, 0.6667, 0.125, 0.7469, 0.125, 0.7469, 0.125, 0.75, 0.125, 0.75, 0.125, 0.5031, 0.125, 0.5031, 0.125, 0.5, 0.125, 0.5, 0.125, 0.5803, 0.125, 0.5031, 0.125, 0.5, 0.125, 0.5833, 0.125, 0.5031, 0.125, 0.5803, 0.125, 0.5833, 0.125, 0.5, 0.125, 0.5803, 0.125, 0.5803, 0.125, 0.5833, 0.125, 0.5833, 0.125, 0.6697, 0.125, 0.6697, 0.125, 0.6667, 0.125, 0.6667, 0.125, 0.6639, 0.125, 0.5861, 0.125, 0.5833, 0.125, 0.6667, 0.125, 0.5861, 0.125, 0.6639, 0.125, 0.6667, 0.125, 0.5833, 0.125, 0.5861, 0.125, 0.5861, 0.125, 0.5833, 0.125, 0.5833, 0.125, 0.6639, 0.125, 0.6639, 0.125, 0.6667, 0.125, 0.6667, 0.125, 0.7469, 0.125, 0.6697, 0.125, 0.6697, 0.125, 0.7469, 0.125, 0.6639, 0.125, 0.6639, 0.125, 0.6639, 0.125, 0.6639, 0.125, 0.5031, 0.125, 0.5803, 0.125, 0.5803, 0.125, 0.5031, 0.125, 0.6639, 0.125, 0.6639, 0.125, 0.6639, 0.125, 0.6639, 0.125, 0.7469, 0.125, 0.7469, 0.125, 0.7469, 0.125, 0.7469, 0.125, 0.5861, 0.125, 0.6639, 0.125, 0.6639, 0.125, 0.5861, 0.125, 0.5803, 0.125, 0.5803, 0.125, 0.5803, 0.125, 0.5803, 0.125, 0.5031, 0.125, 0.5031, 0.125, 0.5031, 0.125, 0.5031, 0.125, 0.6639, 0.125, 0.5861, 0.125, 0.5861, 0.125, 0.6639, 0.125, 0.6697, 0.125, 0.7469, 0.125, 0.7469, 0.125, 0.6697, 0.125, 0.6697, 0.125, 0.6697, 0.125, 0.6697, 0.125, 0.6697, 0.125, 0.5031, 0.125, 0.5803, 0.125, 0.5803, 0.125, 0.5031, 0.125, 0.6697, 0.125, 0.7469, 0.125, 0.7469, 0.125, 0.6697, 0.125, 0.5031, 0.125, 0.5803, 0.125, 0.5803, 0.125, 0.5031, 0.125, 0.5861, 0.125, 0.6639, 0.125, 0.6639, 0.125, 0.5861, 0.125, 0.5861, 0.125, 0.6639, 0.125, 0.6639, 0.125, 0.5861, 0.125, 0.5803, 0.125, 0.5031, 0.125, 0.5031, 0.125, 0.5803, 0.125, 0.7469, 0.125, 0.7469, 0.125, 0.7469, 0.125, 0.7469, 0.125, 0.6639, 0.125, 0.5861, 0.125, 0.5861, 0.125, 0.6639, 0.125, 0.5803, 0.125, 0.5803, 0.125, 0.5803, 0.125, 0.5803, 0.125, 0.5031, 0.125, 0.5031, 0.125, 0.5031, 0.125, 0.5031, 0.125, 0.5861, 0.125, 0.5861, 0.125, 0.5861, 0.125, 0.5861, 0.125, 0.6697, 0.125, 0.7469, 0.125, 0.7469, 0.125, 0.6697, 0.125, 0.6697, 0.125, 0.6697, 0.125, 0.6697, 0.125, 0.6697, 0.125, 0.5861, 0.125, 0.5861, 0.125, 0.5861, 0.125, 0.5861, 0.125, 0.6639, 0.125, 0.5861, 0.125, 0.5861, 0.125, 0.6639, 0.125, 0.5861, 0.125, 0.6639, 0.125, 0.6639, 0.125, 0.5861, 0.125, 0.6639, 0.125, 0.6639, 0.125, 0.6639, 0.125, 0.6639, 0.125, 0.6697, 0.125, 0.6697, 0.125, 0.6697, 0.125, 0.6697, 0.125, 0.6697, 0.125, 0.7469, 0.125, 0.7469, 0.125, 0.6697, 0.125, 0.7469, 0.125, 0.7469, 0.125, 0.7469, 0.125, 0.7469, 0.125, 0.7469, 0.125, 0.6697, 0.125, 0.6697, 0.125, 0.7469, 0.125, 0.5031, 0.125, 0.5031, 0.125, 0.5031, 0.125, 0.5031, 0.125, 0.5803, 0.125, 0.5803, 0.125, 0.5803, 0.125, 0.5803, 0.125, 0.5803, 0.125, 0.5031, 0.125, 0.5031, 0.125, 0.5803, 0.125, 0.5031, 0.125, 0.5803, 0.125, 0.5803, 0.125, 0.5031, 0.125, 0.6639, 0.125, 0.5861, 0.125, 0.5861, 0.125, 0.6639, 0.125, 0.5861, 0.125, 0.6639, 0.125, 0.6639, 0.125, 0.5861, 0.125, 0.6639, 0.125, 0.6639, 0.125, 0.6639, 0.125, 0.6639, 0.125, 0.5861, 0.125, 0.5861, 0.125, 0.5861, 0.125, 0.5861, 0.125, 0.6697, 0.125, 0.6697, 0.125, 0.6697, 0.125, 0.6697, 0.125, 0.6697, 0.125, 0.7469, 0.125, 0.7469, 0.125, 0.6697, 0.125, 0.7469, 0.125, 0.7469, 0.125, 0.7469, 0.125, 0.7469, 0.125, 0.7469, 0.125, 0.6697, 0.125, 0.6697, 0.125, 0.7469, 0.125, 0.5031, 0.125, 0.5803, 0.125, 0.5803, 0.125, 0.5031, 0.125, 0.5031, 0.125, 0.5031, 0.125, 0.5031, 0.125, 0.5031, 0.125, 0.5803, 0.125, 0.5803, 0.125, 0.5803, 0.125, 0.5803, 0.125, 0.5803, 0.125, 0.5031, 0.125, 0.5031, 0.125, 0.5803, 0.125, 0.5833, 0.125, 0.6667, 0.125, 0.6667, 0.125, 0.5833, 0.125, 0.5, 0.125, 0.5833, 0.125, 0.5833, 0.125, 0.5, 0.125, 0.6667, 0.125, 0.5833, 0.125, 0.5833, 0.125, 0.6667, 0.125, 0.75, 0.125, 0.6667, 0.125, 0.6667, 0.125, 0.75, 0.125, 0.5833, 0.125, 0.5, 0.125, 0.5, 0.125, 0.5833, 0.125, 0.6667, 0.125, 0.75, 0.125, 0.75, 0.125, 0.6667, 0.375, 0.25, 0.375, 0.25, 0.375, 0.25, 0.375, 0.25, 0.375, 1.0, 0.375, 1.0, 0.375, 1.0, 0.375, 1.0, 0.1716, 0.5041, 0.2134, 0.5041, 0.2134, 0.5041, 0.1716, 0.5041, 0.1299, 0.6653, 0.1299, 0.5847, 0.1299, 0.5847, 0.1299, 0.6653, 0.7845, 0.5833, 0.8297, 0.5833, 0.8297, 0.6667, 0.7845, 0.6667, 0.7845, 0.5, 0.8297, 0.5, 0.8297, 0.5833, 0.7845, 0.5833, 0.625, 0.3405, 0.625, 0.2953, 0.625, 0.2953, 0.625, 0.3405, 0.7845, 0.6667, 0.8297, 0.6667, 0.8297, 0.75, 0.7845, 0.75, 0.625, 0.3405, 0.625, 0.2953, 0.625, 0.2953, 0.625, 0.3405, 0.625, 1.0, 0.625, 0.9547, 0.625, 0.9547, 0.625, 1.0, 0.625, 1.0, 0.625, 0.9547, 0.625, 0.9547, 0.625, 1.0, 0.625, 1.0, 0.625, 0.9547, 0.625, 0.9547, 0.625, 1.0, 0.625, 0.3405, 0.625, 0.2953, 0.625, 0.2953, 0.625, 0.3405, 0.625, 0.3405, 0.625, 0.2953, 0.625, 0.2953, 0.625, 0.3405, 0.625, 1.0, 0.625, 0.9547, 0.625, 0.9547, 0.625, 1.0, 0.625, 1.0, 0.625, 0.9547, 0.625, 0.9547, 0.625, 1.0, 0.625, 0.3405, 0.625, 0.2953, 0.625, 0.2953, 0.625, 0.3405, 0.625, 1.0, 0.625, 0.9547, 0.625, 0.9547, 0.625, 1.0, 0.625, 0.3405, 0.625, 0.2953, 0.625, 0.2953, 0.625, 0.3405, 0.625, 0.3405, 0.625, 0.2953, 0.625, 0.2953, 0.625, 0.3405, 0.625, 1.0, 0.625, 0.9547, 0.625, 0.9547, 0.625, 1.0, 0.1299, 0.5041, 0.1716, 0.5041, 0.1716, 0.5041, 0.1299, 0.5041, 0.1299, 0.6653, 0.1299, 0.7459, 0.1299, 0.7459, 0.1299, 0.6653, 0.1299, 0.5041, 0.1716, 0.5041, 0.1716, 0.5041, 0.1299, 0.5041, 0.2134, 0.7459, 0.1716, 0.7459, 0.1716, 0.7459, 0.2134, 0.7459, 0.2134, 0.7459, 0.1716, 0.7459, 0.1716, 0.7459, 0.2134, 0.7459, 0.1299, 0.5041, 0.1716, 0.5041, 0.1716, 0.5041, 0.1299, 0.5041, 0.2134, 0.7459, 0.1716, 0.7459, 0.1716, 0.7459, 0.2134, 0.7459, 0.1299, 0.5041, 0.1716, 0.5041, 0.1716, 0.5041, 0.1299, 0.5041, 0.1299, 0.5041, 0.1716, 0.5041, 0.1716, 0.5041, 0.1299, 0.5041, 0.2134, 0.7459, 0.1716, 0.7459, 0.1716, 0.7459, 0.2134, 0.7459, 0.2134, 0.7459, 0.1716, 0.7459, 0.1716, 0.7459, 0.2134, 0.7459, 0.1299, 0.5041, 0.1716, 0.5041, 0.1716, 0.5041, 0.1299, 0.5041, 0.2134, 0.7459, 0.1716, 0.7459, 0.1716, 0.7459, 0.2134, 0.7459, 0.1299, 0.5041, 0.1716, 0.5041, 0.1716, 0.5041, 0.1299, 0.5041, 0.2134, 0.7459, 0.1716, 0.7459, 0.1716, 0.7459, 0.2134, 0.7459, 0.1299, 0.5041, 0.1716, 0.5041, 0.1716, 0.5041, 0.1299, 0.5041, 0.2134, 0.7459, 0.1716, 0.7459, 0.1716, 0.7459, 0.2134, 0.7459, 0.1299, 0.5041, 0.1716, 0.5041, 0.1716, 0.5041, 0.1299, 0.5041, 0.2134, 0.7459, 0.1716, 0.7459, 0.1716, 0.7459, 0.2134, 0.7459, 0.1299, 0.5041, 0.1716, 0.5041, 0.1716, 0.5041, 0.1299, 0.5041, 0.2134, 0.7459, 0.1716, 0.7459, 0.1716, 0.7459, 0.2134, 0.7459, 0.2134, 0.7459, 0.1716, 0.7459, 0.1716, 0.7459, 0.2134, 0.7459, 0.1299, 0.5041, 0.1716, 0.5041, 0.1716, 0.5041, 0.1299, 0.5041, 0.1299, 0.5041, 0.1716, 0.5041, 0.1716, 0.5041, 0.1299, 0.5041, 0.2134, 0.7459, 0.1716, 0.7459, 0.1716, 0.7459, 0.2134, 0.7459, 0.1299, 0.5041, 0.1716, 0.5041, 0.1716, 0.5041, 0.1299, 0.5041, 0.2134, 0.7459, 0.1716, 0.7459, 0.1716, 0.7459, 0.2134, 0.7459, 0.1299, 0.5041, 0.1716, 0.5041, 0.1716, 0.5041, 0.1299, 0.5041, 0.1299, 0.5041, 0.1716, 0.5041, 0.1716, 0.5041, 0.1299, 0.5041, 0.2134, 0.7459, 0.1716, 0.7459, 0.1716, 0.7459, 0.2134, 0.7459, 0.5, 0.25, 0.625, 0.25, 0.625, 0.2953, 0.5, 0.2953, 0.1299, 0.7459, 0.1716, 0.7459, 0.1703, 0.75, 0.125, 0.75, 0.2134, 0.7459, 0.1716, 0.7459, 0.1716, 0.7459, 0.2134, 0.7459, 0.1299, 0.5041, 0.1716, 0.5041, 0.1716, 0.5041, 0.1299, 0.5041, 0.2134, 0.7459, 0.1716, 0.7459, 0.1716, 0.7459, 0.2134, 0.7459, 0.2134, 0.5041, 0.1716, 0.5041, 0.1703, 0.5, 0.2155, 0.5, 0.5, 0.9095, 0.625, 0.9095, 0.625, 0.9547, 0.5, 0.9547, 0.375, 0.9095, 0.5, 0.9095, 0.5, 0.9547, 0.375, 0.9547, 0.375, 0.25, 0.5, 0.25, 0.5, 0.2953, 0.375, 0.2953, 0.375, 0.08333, 0.5, 0.08333, 0.5, 0.1667, 0.375, 0.1667, 0.375, 0.0, 0.5, 0.0, 0.5, 0.08333, 0.375, 0.08333, 0.375, 0.875, 0.5, 0.875, 0.5, 0.9095, 0.375, 0.9095, 0.375, 0.2953, 0.5, 0.2953, 0.5, 0.3405, 0.375, 0.3405, 0.625, 0.25, 0.5, 0.25, 0.5, 0.25, 0.625, 0.25, 0.375, 0.1667, 0.5, 0.1667, 0.5, 0.25, 0.375, 0.25, 0.625, 0.25, 0.5, 0.25, 0.5, 0.25, 0.625, 0.25, 0.375, 1.0, 0.5, 1.0, 0.5, 1.0, 0.375, 1.0, 0.375, 1.0, 0.5, 1.0, 0.5, 1.0, 0.375, 1.0, 0.375, 1.0, 0.5, 1.0, 0.5, 1.0, 0.375, 1.0, 0.625, 0.25, 0.5, 0.25, 0.5, 0.25, 0.625, 0.25, 0.375, 1.0, 0.5, 1.0, 0.5, 1.0, 0.375, 1.0, 0.375, 0.3405, 0.5, 0.3405, 0.5, 0.375, 0.375, 0.375, 0.375, 1.0, 0.5, 1.0, 0.5, 1.0, 0.375, 1.0, 0.625, 0.25, 0.5, 0.25, 0.5, 0.25, 0.625, 0.25, 0.375, 0.9547, 0.5, 0.9547, 0.5, 1.0, 0.375, 1.0, 0.625, 0.25, 0.5, 0.25, 0.5, 0.25, 0.625, 0.25, 0.375, 1.0, 0.5, 1.0, 0.5, 1.0, 0.375, 1.0, 0.625, 0.25, 0.5, 0.25, 0.5, 0.25, 0.625, 0.25, 0.375, 1.0, 0.375, 1.0, 0.375, 1.0, 0.375, 1.0, 0.375, 0.25, 0.375, 0.25, 0.375, 0.25, 0.375, 0.25, 0.125, 0.5803, 0.125, 0.5803, 0.125, 0.5803, 0.125, 0.5803, 0.125, 0.5031, 0.125, 0.5031, 0.125, 0.5031, 0.125, 0.5031, 0.125, 0.7469, 0.125, 0.7469, 0.125, 0.7469, 0.125, 0.7469, 0.125, 0.6697, 0.125, 0.6697, 0.125, 0.6697, 0.125, 0.6697, 0.125, 0.5861, 0.125, 0.5861, 0.125, 0.5861, 0.125, 0.5861, 0.125, 0.6639, 0.125, 0.6639, 0.125, 0.6639, 0.125, 0.6639, 0.125, 0.5803, 0.125, 0.5803, 0.125, 0.5803, 0.125, 0.5803, 0.125, 0.5031, 0.125, 0.5031, 0.125, 0.5031, 0.125, 0.5031, 0.125, 0.7469, 0.125, 0.7469, 0.125, 0.7469, 0.125, 0.7469, 0.125, 0.6697, 0.125, 0.6697, 0.125, 0.6697, 0.125, 0.6697, 0.125, 0.6639, 0.125, 0.6639, 0.125, 0.6639, 0.125, 0.6639, 0.125, 0.5861, 0.125, 0.5861, 0.125, 0.5861, 0.125, 0.5861, 0.125, 0.6697, 0.125, 0.6697, 0.125, 0.6697, 0.125, 0.6697, 0.125, 0.5861, 0.125, 0.5861, 0.125, 0.5861, 0.125, 0.5861, 0.125, 0.5031, 0.125, 0.5031, 0.125, 0.5031, 0.125, 0.5031, 0.125, 0.5803, 0.125, 0.5803, 0.125, 0.5803, 0.125, 0.5803, 0.125, 0.7469, 0.125, 0.7469, 0.125, 0.7469, 0.125, 0.7469, 0.125, 0.5861, 0.125, 0.6639, 0.125, 0.6639, 0.125, 0.5861, 0.125, 0.5031, 0.125, 0.5803, 0.125, 0.5803, 0.125, 0.5031, 0.125, 0.6697, 0.125, 0.7469, 0.125, 0.7469, 0.125, 0.6697, 0.125, 0.6697, 0.125, 0.6697, 0.125, 0.6697, 0.125, 0.6697, 0.125, 0.5031, 0.125, 0.5031, 0.125, 0.5031, 0.125, 0.5031, 0.125, 0.5803, 0.125, 0.5803, 0.125, 0.5803, 0.125, 0.5803, 0.125, 0.7469, 0.125, 0.7469, 0.125, 0.7469, 0.125, 0.7469, 0.125, 0.6639, 0.125, 0.6639, 0.125, 0.6639, 0.125, 0.6639, 0.125, 0.6639, 0.125, 0.6639, 0.125, 0.6639, 0.125, 0.6639, 0.125, 0.6639, 0.125, 0.6639, 0.125, 0.6667, 0.125, 0.6667, 0.125, 0.5861, 0.125, 0.5861, 0.125, 0.5833, 0.125, 0.5833, 0.125, 0.6697, 0.125, 0.6697, 0.125, 0.6667, 0.125, 0.6667, 0.125, 0.5803, 0.125, 0.5803, 0.125, 0.5833, 0.125, 0.5833, 0.125, 0.5031, 0.125, 0.5031, 0.125, 0.5, 0.125, 0.5, 0.125, 0.7469, 0.125, 0.7469, 0.125, 0.75, 0.125, 0.75, 0.875, 0.6667, 0.875, 0.5833, 0.875, 0.5833, 0.875, 0.6667, 0.875, 0.75, 0.875, 0.6667, 0.875, 0.6667, 0.875, 0.75, 0.125, 0.5861, 0.125, 0.5861, 0.125, 0.5861, 0.125, 0.5861, 0.375, 0.25, 0.375, 0.25, 0.375, 0.25, 0.375, 0.25, 0.375, 1.0, 0.375, 1.0, 0.375, 1.0, 0.375, 1.0, 0.375, 1.0, 0.375, 1.0, 0.375, 1.0, 0.375, 1.0, 0.375, 0.25, 0.375, 0.25, 0.375, 0.25, 0.375, 0.25, 0.375, 0.25, 0.375, 0.25, 0.375, 0.25, 0.375, 0.25, 0.375, 0.25, 0.375, 0.25, 0.375, 0.25, 0.375, 0.25, 0.375, 1.0, 0.375, 1.0, 0.375, 1.0, 0.375, 1.0, 0.375, 0.25, 0.375, 0.25, 0.375, 0.25, 0.375, 0.25, 0.375, 1.0, 0.375, 1.0, 0.375, 1.0, 0.375, 1.0, 0.375, 1.0, 0.375, 1.0, 0.375, 1.0, 0.375, 1.0, 0.375, 0.25, 0.375, 0.25, 0.375, 0.25, 0.375, 0.25, 0.375, 1.0, 0.375, 1.0, 0.375, 1.0, 0.375, 1.0, 0.5, 0.25, 0.375, 0.25, 0.375, 0.25, 0.5, 0.25, 0.875, 0.5833, 0.875, 0.5, 0.875, 0.5, 0.875, 0.5833, 0.5, 1.0, 0.625, 1.0, 0.625, 1.0, 0.5, 1.0, 0.2134, 0.7459, 0.1716, 0.7459, 0.1716, 0.7459, 0.2134, 0.7459, 0.1299, 0.5041, 0.1716, 0.5041, 0.1716, 0.5041, 0.1299, 0.5041, 0.2451, 0.5847, 0.2451, 0.6653, 0.2451, 0.6653, 0.2451, 0.5847, 0.2451, 0.5041, 0.2451, 0.5847, 0.2451, 0.5847, 0.2451, 0.5041, 0.1299, 0.6653, 0.1299, 0.5847, 0.1299, 0.5847, 0.1299, 0.6653, 0.1299, 0.7459, 0.1299, 0.6653, 0.1299, 0.6653, 0.1299, 0.7459, 0.1716, 0.5041, 0.2134, 0.5041, 0.2134, 0.5041, 0.1716, 0.5041, 0.2451, 0.7459, 0.2134, 0.7459, 0.2134, 0.7459, 0.2451, 0.7459, 0.1299, 0.5847, 0.1299, 0.5041, 0.1299, 0.5041, 0.1299, 0.5847, 0.1716, 0.7459, 0.1299, 0.7459, 0.1299, 0.7459, 0.1716, 0.7459, 0.2134, 0.5041, 0.2451, 0.5041, 0.2451, 0.5041, 0.2134, 0.5041, 0.2451, 0.6653, 0.2451, 0.7459, 0.2451, 0.7459, 0.2451, 0.6653, 0.1716, 0.6653, 0.2134, 0.6653, 0.2134, 0.7459, 0.1716, 0.7459, 0.1716, 0.5041, 0.2134, 0.5041, 0.2134, 0.5847, 0.1716, 0.5847, 0.1716, 0.5847, 0.2134, 0.5847, 0.2134, 0.6653, 0.1716, 0.6653, 0.1299, 0.5847, 0.1716, 0.5847, 0.1716, 0.6653, 0.1299, 0.6653, 0.1299, 0.5041, 0.1716, 0.5041, 0.1716, 0.5847, 0.1299, 0.5847, 0.1299, 0.6653, 0.1716, 0.6653, 0.1716, 0.7459, 0.1299, 0.7459, 0.2099, 0.7459, 0.1716, 0.7459, 0.1716, 0.7459, 0.2099, 0.7459, 0.2134, 0.5847, 0.2134, 0.6653, 0.2134, 0.6653, 0.2134, 0.5847, 0.1299, 0.5847, 0.1299, 0.5041, 0.1299, 0.5041, 0.1299, 0.5847, 0.2134, 0.6653, 0.2134, 0.7459, 0.2134, 0.7459, 0.2134, 0.6653, 0.1716, 0.7459, 0.2099, 0.7459, 0.2134, 0.7459, 0.1716, 0.7459, 0.1333, 0.7459, 0.1716, 0.7459, 0.1716, 0.7459, 0.1299, 0.7459, 0.1333, 0.7459, 0.1333, 0.7459, 0.1299, 0.7459, 0.1299, 0.7459, 0.2099, 0.7459, 0.1716, 0.7459, 0.1716, 0.7459, 0.2134, 0.7459, 0.1716, 0.7459, 0.1333, 0.7459, 0.1299, 0.7459, 0.1716, 0.7459, 0.2099, 0.7459, 0.2099, 0.7459, 0.2134, 0.7459, 0.2134, 0.7459, 0.1716, 0.7459, 0.2099, 0.7459, 0.2099, 0.7459, 0.1716, 0.7459, 0.2099, 0.7459, 0.2099, 0.7459, 0.2099, 0.7459, 0.2099, 0.7459, 0.1716, 0.7459, 0.2099, 0.7459, 0.2099, 0.7459, 0.1716, 0.7459, 0.1716, 0.7459, 0.1716, 0.7459, 0.1716, 0.7459, 0.1716, 0.7459, 0.2099, 0.7459, 0.1716, 0.7459, 0.1716, 0.7459, 0.2099, 0.7459, 0.1716, 0.7459, 0.1716, 0.7459, 0.1716, 0.7459, 0.1716, 0.7459, 0.2099, 0.7459, 0.2099, 0.7459, 0.2099, 0.7459, 0.2099, 0.7459, 0.2099, 0.7459, 0.1716, 0.7459, 0.1716, 0.7459, 0.2099, 0.7459, 0.2099, 0.7459, 0.1716, 0.7459, 0.1716, 0.7459, 0.2099, 0.7459, 0.1716, 0.7459, 0.2099, 0.7459, 0.2099, 0.7459, 0.1716, 0.7459, 0.1716, 0.7459, 0.1716, 0.7459, 0.1716, 0.7459, 0.1716, 0.7459, 0.2099, 0.7459, 0.2099, 0.7459, 0.2099, 0.7459, 0.2099, 0.7459, 0.1333, 0.7459, 0.1716, 0.7459, 0.1716, 0.7459, 0.1333, 0.7459, 0.1333, 0.7459, 0.1716, 0.7459, 0.1716, 0.7459, 0.1333, 0.7459, 0.1333, 0.7459, 0.1333, 0.7459, 0.1333, 0.7459, 0.1333, 0.7459, 0.1716, 0.7459, 0.1333, 0.7459, 0.1333, 0.7459, 0.1716, 0.7459, 0.1333, 0.7459, 0.1333, 0.7459, 0.1333, 0.7459, 0.1333, 0.7459, 0.1716, 0.7459, 0.1333, 0.7459, 0.1333, 0.7459, 0.1716, 0.7459, 0.1333, 0.7459, 0.1333, 0.7459, 0.1333, 0.7459, 0.1333, 0.7459, 0.1716, 0.7459, 0.1716, 0.7459, 0.1716, 0.7459, 0.1716, 0.7459, 0.1716, 0.7459, 0.1333, 0.7459, 0.1333, 0.7459, 0.1716, 0.7459, 0.1716, 0.7459, 0.1716, 0.7459, 0.1716, 0.7459, 0.1716, 0.7459, 0.1333, 0.7459, 0.1716, 0.7459, 0.1716, 0.7459, 0.1333, 0.7459, 0.1716, 0.7459, 0.1333, 0.7459, 0.1333, 0.7459, 0.1716, 0.7459, 0.1299, 0.6653, 0.1299, 0.6653, 0.1299, 0.6653, 0.1299, 0.6653, 0.1299, 0.7459, 0.1299, 0.6653, 0.1299, 0.6653, 0.1299, 0.7459, 0.1299, 0.7459, 0.1299, 0.7459, 0.1299, 0.7459, 0.1299, 0.7459, 0.1299, 0.6653, 0.1299, 0.6653, 0.1299, 0.6653, 0.1299, 0.6653, 0.1299, 0.7459, 0.1299, 0.6653, 0.1299, 0.6653, 0.1299, 0.7459, 0.1299, 0.7459, 0.1299, 0.6653, 0.1299, 0.6653, 0.1299, 0.7459, 0.1299, 0.6653, 0.1299, 0.7459, 0.1299, 0.7459, 0.1299, 0.6653, 0.1299, 0.7459, 0.1299, 0.7459, 0.1299, 0.7459, 0.1299, 0.7459, 0.1299, 0.7459, 0.1299, 0.6653, 0.1299, 0.6653, 0.1299, 0.7459, 0.1299, 0.6653, 0.1299, 0.7459, 0.1299, 0.7459, 0.1299, 0.6653, 0.1299, 0.7459, 0.1299, 0.7459, 0.1299, 0.7459, 0.1299, 0.7459, 0.1299, 0.6653, 0.1299, 0.6653, 0.1299, 0.6653, 0.1299, 0.6653])
me_cube_001.materials.append(mat_woooo)
me_cube_001.use_remesh_fix_poles = True
me_cube_001.use_remesh_preserve_attributes = False
me_cube_001.update()
me_cylinder = bpy.data.meshes.new('Cylinder')
me_cylinder.from_pydata([(0.0, 1.0, -1.0), (0.0, 1.0, 1.0), (0.1951, 0.9808, -1.0), (0.1951, 0.9808, 1.0), (0.3827, 0.9239, -1.0), (0.3827, 0.9239, 1.0), (0.5556, 0.8315, -1.0), (0.5556, 0.8315, 1.0), (0.7071, 0.7071, -1.0), (0.7071, 0.7071, 1.0), (0.8315, 0.5556, -1.0), (0.8315, 0.5556, 1.0), (0.9239, 0.3827, -1.0), (0.9239, 0.3827, 1.0), (0.9808, 0.1951, -1.0), (0.9808, 0.1951, 1.0), (1.0, -4.371e-08, -1.0), (1.0, -4.371e-08, 1.0), (0.9808, -0.1951, -1.0), (0.9808, -0.1951, 1.0), (0.9239, -0.3827, -1.0), (0.9239, -0.3827, 1.0), (0.8315, -0.5556, -1.0), (0.8315, -0.5556, 1.0), (0.7071, -0.7071, -1.0), (0.7071, -0.7071, 1.0), (0.5556, -0.8315, -1.0), (0.5556, -0.8315, 1.0), (0.3827, -0.9239, -1.0), (0.3827, -0.9239, 1.0), (0.1951, -0.9808, -1.0), (0.1951, -0.9808, 1.0), (-8.742e-08, -1.0, -1.0), (-8.742e-08, -1.0, 1.0), (-0.1951, -0.9808, -1.0), (-0.1951, -0.9808, 1.0), (-0.3827, -0.9239, -1.0), (-0.3827, -0.9239, 1.0), (-0.5556, -0.8315, -1.0), (-0.5556, -0.8315, 1.0), (-0.7071, -0.7071, -1.0), (-0.7071, -0.7071, 1.0), (-0.8315, -0.5556, -1.0), (-0.8315, -0.5556, 1.0), (-0.9239, -0.3827, -1.0), (-0.9239, -0.3827, 1.0), (-0.9808, -0.1951, -1.0), (-0.9808, -0.1951, 1.0), (-1.0, 1.192e-08, -1.0), (-1.0, 1.192e-08, 1.0), (-0.9808, 0.1951, -1.0), (-0.9808, 0.1951, 1.0), (-0.9239, 0.3827, -1.0), (-0.9239, 0.3827, 1.0), (-0.8315, 0.5556, -1.0), (-0.8315, 0.5556, 1.0), (-0.7071, 0.7071, -1.0), (-0.7071, 0.7071, 1.0), (-0.5556, 0.8315, -1.0), (-0.5556, 0.8315, 1.0), (-0.3827, 0.9239, -1.0), (-0.3827, 0.9239, 1.0), (-0.1951, 0.9808, -1.0), (-0.1951, 0.9808, 1.0)], [], [(0, 1, 3, 2), (2, 3, 5, 4), (4, 5, 7, 6), (6, 7, 9, 8), (8, 9, 11, 10), (10, 11, 13, 12), (12, 13, 15, 14), (14, 15, 17, 16), (16, 17, 19, 18), (18, 19, 21, 20), (20, 21, 23, 22), (22, 23, 25, 24), (24, 25, 27, 26), (26, 27, 29, 28), (28, 29, 31, 30), (30, 31, 33, 32), (32, 33, 35, 34), (34, 35, 37, 36), (36, 37, 39, 38), (38, 39, 41, 40), (40, 41, 43, 42), (42, 43, 45, 44), (44, 45, 47, 46), (46, 47, 49, 48), (48, 49, 51, 50), (50, 51, 53, 52), (52, 53, 55, 54), (54, 55, 57, 56), (56, 57, 59, 58), (58, 59, 61, 60), (3, 1, 63, 61, 59, 57, 55, 53, 51, 49, 47, 45, 43, 41, 39, 37, 35, 33, 31, 29, 27, 25, 23, 21, 19, 17, 15, 13, 11, 9, 7, 5), (60, 61, 63, 62), (62, 63, 1, 0), (0, 2, 4, 6, 8, 10, 12, 14, 16, 18, 20, 22, 24, 26, 28, 30, 32, 34, 36, 38, 40, 42, 44, 46, 48, 50, 52, 54, 56, 58, 60, 62)])
_uv = me_cylinder.uv_layers.new(name='UVMap')
_uv.uv.foreach_set('vector', [1.0, 0.5, 1.0, 1.0, 0.9688, 1.0, 0.9688, 0.5, 0.9688, 0.5, 0.9688, 1.0, 0.9375, 1.0, 0.9375, 0.5, 0.9375, 0.5, 0.9375, 1.0, 0.9062, 1.0, 0.9062, 0.5, 0.9062, 0.5, 0.9062, 1.0, 0.875, 1.0, 0.875, 0.5, 0.875, 0.5, 0.875, 1.0, 0.8438, 1.0, 0.8438, 0.5, 0.8438, 0.5, 0.8438, 1.0, 0.8125, 1.0, 0.8125, 0.5, 0.8125, 0.5, 0.8125, 1.0, 0.7812, 1.0, 0.7812, 0.5, 0.7812, 0.5, 0.7812, 1.0, 0.75, 1.0, 0.75, 0.5, 0.75, 0.5, 0.75, 1.0, 0.7188, 1.0, 0.7188, 0.5, 0.7188, 0.5, 0.7188, 1.0, 0.6875, 1.0, 0.6875, 0.5, 0.6875, 0.5, 0.6875, 1.0, 0.6562, 1.0, 0.6562, 0.5, 0.6562, 0.5, 0.6562, 1.0, 0.625, 1.0, 0.625, 0.5, 0.625, 0.5, 0.625, 1.0, 0.5938, 1.0, 0.5938, 0.5, 0.5938, 0.5, 0.5938, 1.0, 0.5625, 1.0, 0.5625, 0.5, 0.5625, 0.5, 0.5625, 1.0, 0.5312, 1.0, 0.5312, 0.5, 0.5312, 0.5, 0.5312, 1.0, 0.5, 1.0, 0.5, 0.5, 0.5, 0.5, 0.5, 1.0, 0.4688, 1.0, 0.4688, 0.5, 0.4688, 0.5, 0.4688, 1.0, 0.4375, 1.0, 0.4375, 0.5, 0.4375, 0.5, 0.4375, 1.0, 0.4062, 1.0, 0.4062, 0.5, 0.4062, 0.5, 0.4062, 1.0, 0.375, 1.0, 0.375, 0.5, 0.375, 0.5, 0.375, 1.0, 0.3438, 1.0, 0.3438, 0.5, 0.3438, 0.5, 0.3438, 1.0, 0.3125, 1.0, 0.3125, 0.5, 0.3125, 0.5, 0.3125, 1.0, 0.2812, 1.0, 0.2812, 0.5, 0.2812, 0.5, 0.2812, 1.0, 0.25, 1.0, 0.25, 0.5, 0.25, 0.5, 0.25, 1.0, 0.2188, 1.0, 0.2188, 0.5, 0.2188, 0.5, 0.2188, 1.0, 0.1875, 1.0, 0.1875, 0.5, 0.1875, 0.5, 0.1875, 1.0, 0.1562, 1.0, 0.1562, 0.5, 0.1562, 0.5, 0.1562, 1.0, 0.125, 1.0, 0.125, 0.5, 0.125, 0.5, 0.125, 1.0, 0.09375, 1.0, 0.09375, 0.5, 0.09375, 0.5, 0.09375, 1.0, 0.0625, 1.0, 0.0625, 0.5, 0.2968, 0.4854, 0.25, 0.49, 0.2032, 0.4854, 0.1582, 0.4717, 0.1167, 0.4496, 0.08029, 0.4197, 0.05045, 0.3833, 0.02827, 0.3418, 0.01461, 0.2968, 0.01, 0.25, 0.01461, 0.2032, 0.02827, 0.1582, 0.05045, 0.1167, 0.08029, 0.08029, 0.1167, 0.05045, 0.1582, 0.02827, 0.2032, 0.01461, 0.25, 0.01, 0.2968, 0.01461, 0.3418, 0.02827, 0.3833, 0.05045, 0.4197, 0.08029, 0.4496, 0.1167, 0.4717, 0.1582, 0.4854, 0.2032, 0.49, 0.25, 0.4854, 0.2968, 0.4717, 0.3418, 0.4496, 0.3833, 0.4197, 0.4197, 0.3833, 0.4496, 0.3418, 0.4717, 0.0625, 0.5, 0.0625, 1.0, 0.03125, 1.0, 0.03125, 0.5, 0.03125, 0.5, 0.03125, 1.0, 0.0, 1.0, 0.0, 0.5, 0.75, 0.49, 0.7968, 0.4854, 0.8418, 0.4717, 0.8833, 0.4496, 0.9197, 0.4197, 0.9496, 0.3833, 0.9717, 0.3418, 0.9854, 0.2968, 0.99, 0.25, 0.9854, 0.2032, 0.9717, 0.1582, 0.9496, 0.1167, 0.9197, 0.08029, 0.8833, 0.05045, 0.8418, 0.02827, 0.7968, 0.01461, 0.75, 0.01, 0.7032, 0.01461, 0.6582, 0.02827, 0.6167, 0.05045, 0.5803, 0.08029, 0.5504, 0.1167, 0.5283, 0.1582, 0.5146, 0.2032, 0.51, 0.25, 0.5146, 0.2968, 0.5283, 0.3418, 0.5504, 0.3833, 0.5803, 0.4197, 0.6167, 0.4496, 0.6582, 0.4717, 0.7032, 0.4854])
me_cylinder.materials.append(mat_eye)
me_cylinder.use_remesh_fix_poles = True
me_cylinder.use_remesh_preserve_attributes = False
me_cylinder.update()
me_cylinder_001 = bpy.data.meshes.new('Cylinder.001')
me_cylinder_001.from_pydata([(0.0, 1.0, -1.0), (0.0, 1.0, 1.0), (0.1951, 0.9808, -1.0), (0.1951, 0.9808, 1.0), (0.3827, 0.9239, -1.0), (0.3827, 0.9239, 1.0), (0.5556, 0.8315, -1.0), (0.5556, 0.8315, 1.0), (0.7071, 0.7071, -1.0), (0.7071, 0.7071, 1.0), (0.8315, 0.5556, -1.0), (0.8315, 0.5556, 1.0), (0.9239, 0.3827, -1.0), (0.9239, 0.3827, 1.0), (0.9808, 0.1951, -1.0), (0.9808, 0.1951, 1.0), (1.0, -4.371e-08, -1.0), (1.0, -4.371e-08, 1.0), (0.9808, -0.1951, -1.0), (0.9808, -0.1951, 1.0), (0.9239, -0.3827, -1.0), (0.9239, -0.3827, 1.0), (0.8315, -0.5556, -1.0), (0.8315, -0.5556, 1.0), (0.7071, -0.7071, -1.0), (0.7071, -0.7071, 1.0), (0.5556, -0.8315, -1.0), (0.5556, -0.8315, 1.0), (0.3827, -0.9239, -1.0), (0.3827, -0.9239, 1.0), (0.1951, -0.9808, -1.0), (0.1951, -0.9808, 1.0), (-8.742e-08, -1.0, -1.0), (-8.742e-08, -1.0, 1.0), (-0.1951, -0.9808, -1.0), (-0.1951, -0.9808, 1.0), (-0.3827, -0.9239, -1.0), (-0.3827, -0.9239, 1.0), (-0.5556, -0.8315, -1.0), (-0.5556, -0.8315, 1.0), (-0.7071, -0.7071, -1.0), (-0.7071, -0.7071, 1.0), (-0.8315, -0.5556, -1.0), (-0.8315, -0.5556, 1.0), (-0.9239, -0.3827, -1.0), (-0.9239, -0.3827, 1.0), (-0.9808, -0.1951, -1.0), (-0.9808, -0.1951, 1.0), (-1.0, 1.192e-08, -1.0), (-1.0, 1.192e-08, 1.0), (-0.9808, 0.1951, -1.0), (-0.9808, 0.1951, 1.0), (-0.9239, 0.3827, -1.0), (-0.9239, 0.3827, 1.0), (-0.8315, 0.5556, -1.0), (-0.8315, 0.5556, 1.0), (-0.7071, 0.7071, -1.0), (-0.7071, 0.7071, 1.0), (-0.5556, 0.8315, -1.0), (-0.5556, 0.8315, 1.0), (-0.3827, 0.9239, -1.0), (-0.3827, 0.9239, 1.0), (-0.1951, 0.9808, -1.0), (-0.1951, 0.9808, 1.0)], [], [(0, 1, 3, 2), (2, 3, 5, 4), (4, 5, 7, 6), (6, 7, 9, 8), (8, 9, 11, 10), (10, 11, 13, 12), (12, 13, 15, 14), (14, 15, 17, 16), (16, 17, 19, 18), (18, 19, 21, 20), (20, 21, 23, 22), (22, 23, 25, 24), (24, 25, 27, 26), (26, 27, 29, 28), (28, 29, 31, 30), (30, 31, 33, 32), (32, 33, 35, 34), (34, 35, 37, 36), (36, 37, 39, 38), (38, 39, 41, 40), (40, 41, 43, 42), (42, 43, 45, 44), (44, 45, 47, 46), (46, 47, 49, 48), (48, 49, 51, 50), (50, 51, 53, 52), (52, 53, 55, 54), (54, 55, 57, 56), (56, 57, 59, 58), (58, 59, 61, 60), (3, 1, 63, 61, 59, 57, 55, 53, 51, 49, 47, 45, 43, 41, 39, 37, 35, 33, 31, 29, 27, 25, 23, 21, 19, 17, 15, 13, 11, 9, 7, 5), (60, 61, 63, 62), (62, 63, 1, 0), (0, 2, 4, 6, 8, 10, 12, 14, 16, 18, 20, 22, 24, 26, 28, 30, 32, 34, 36, 38, 40, 42, 44, 46, 48, 50, 52, 54, 56, 58, 60, 62)])
_uv = me_cylinder_001.uv_layers.new(name='UVMap')
_uv.uv.foreach_set('vector', [1.0, 0.5, 1.0, 1.0, 0.9688, 1.0, 0.9688, 0.5, 0.9688, 0.5, 0.9688, 1.0, 0.9375, 1.0, 0.9375, 0.5, 0.9375, 0.5, 0.9375, 1.0, 0.9062, 1.0, 0.9062, 0.5, 0.9062, 0.5, 0.9062, 1.0, 0.875, 1.0, 0.875, 0.5, 0.875, 0.5, 0.875, 1.0, 0.8438, 1.0, 0.8438, 0.5, 0.8438, 0.5, 0.8438, 1.0, 0.8125, 1.0, 0.8125, 0.5, 0.8125, 0.5, 0.8125, 1.0, 0.7812, 1.0, 0.7812, 0.5, 0.7812, 0.5, 0.7812, 1.0, 0.75, 1.0, 0.75, 0.5, 0.75, 0.5, 0.75, 1.0, 0.7188, 1.0, 0.7188, 0.5, 0.7188, 0.5, 0.7188, 1.0, 0.6875, 1.0, 0.6875, 0.5, 0.6875, 0.5, 0.6875, 1.0, 0.6562, 1.0, 0.6562, 0.5, 0.6562, 0.5, 0.6562, 1.0, 0.625, 1.0, 0.625, 0.5, 0.625, 0.5, 0.625, 1.0, 0.5938, 1.0, 0.5938, 0.5, 0.5938, 0.5, 0.5938, 1.0, 0.5625, 1.0, 0.5625, 0.5, 0.5625, 0.5, 0.5625, 1.0, 0.5312, 1.0, 0.5312, 0.5, 0.5312, 0.5, 0.5312, 1.0, 0.5, 1.0, 0.5, 0.5, 0.5, 0.5, 0.5, 1.0, 0.4688, 1.0, 0.4688, 0.5, 0.4688, 0.5, 0.4688, 1.0, 0.4375, 1.0, 0.4375, 0.5, 0.4375, 0.5, 0.4375, 1.0, 0.4062, 1.0, 0.4062, 0.5, 0.4062, 0.5, 0.4062, 1.0, 0.375, 1.0, 0.375, 0.5, 0.375, 0.5, 0.375, 1.0, 0.3438, 1.0, 0.3438, 0.5, 0.3438, 0.5, 0.3438, 1.0, 0.3125, 1.0, 0.3125, 0.5, 0.3125, 0.5, 0.3125, 1.0, 0.2812, 1.0, 0.2812, 0.5, 0.2812, 0.5, 0.2812, 1.0, 0.25, 1.0, 0.25, 0.5, 0.25, 0.5, 0.25, 1.0, 0.2188, 1.0, 0.2188, 0.5, 0.2188, 0.5, 0.2188, 1.0, 0.1875, 1.0, 0.1875, 0.5, 0.1875, 0.5, 0.1875, 1.0, 0.1562, 1.0, 0.1562, 0.5, 0.1562, 0.5, 0.1562, 1.0, 0.125, 1.0, 0.125, 0.5, 0.125, 0.5, 0.125, 1.0, 0.09375, 1.0, 0.09375, 0.5, 0.09375, 0.5, 0.09375, 1.0, 0.0625, 1.0, 0.0625, 0.5, 0.2968, 0.4854, 0.25, 0.49, 0.2032, 0.4854, 0.1582, 0.4717, 0.1167, 0.4496, 0.08029, 0.4197, 0.05045, 0.3833, 0.02827, 0.3418, 0.01461, 0.2968, 0.01, 0.25, 0.01461, 0.2032, 0.02827, 0.1582, 0.05045, 0.1167, 0.08029, 0.08029, 0.1167, 0.05045, 0.1582, 0.02827, 0.2032, 0.01461, 0.25, 0.01, 0.2968, 0.01461, 0.3418, 0.02827, 0.3833, 0.05045, 0.4197, 0.08029, 0.4496, 0.1167, 0.4717, 0.1582, 0.4854, 0.2032, 0.49, 0.25, 0.4854, 0.2968, 0.4717, 0.3418, 0.4496, 0.3833, 0.4197, 0.4197, 0.3833, 0.4496, 0.3418, 0.4717, 0.0625, 0.5, 0.0625, 1.0, 0.03125, 1.0, 0.03125, 0.5, 0.03125, 0.5, 0.03125, 1.0, 0.0, 1.0, 0.0, 0.5, 0.75, 0.49, 0.7968, 0.4854, 0.8418, 0.4717, 0.8833, 0.4496, 0.9197, 0.4197, 0.9496, 0.3833, 0.9717, 0.3418, 0.9854, 0.2968, 0.99, 0.25, 0.9854, 0.2032, 0.9717, 0.1582, 0.9496, 0.1167, 0.9197, 0.08029, 0.8833, 0.05045, 0.8418, 0.02827, 0.7968, 0.01461, 0.75, 0.01, 0.7032, 0.01461, 0.6582, 0.02827, 0.6167, 0.05045, 0.5803, 0.08029, 0.5504, 0.1167, 0.5283, 0.1582, 0.5146, 0.2032, 0.51, 0.25, 0.5146, 0.2968, 0.5283, 0.3418, 0.5504, 0.3833, 0.5803, 0.4197, 0.6167, 0.4496, 0.6582, 0.4717, 0.7032, 0.4854])
me_cylinder_001.materials.append(mat_eye_001)
me_cylinder_001.use_remesh_fix_poles = True
me_cylinder_001.use_remesh_preserve_attributes = False
me_cylinder_001.update()

# ---- objects
ob_light = bpy.data.objects.new('Light', light_light)
ob_camera = bpy.data.objects.new('Camera', cam_camera)
ob_empty = bpy.data.objects.new('Empty', None)
ob_cube = bpy.data.objects.new('Cube', me_cube_001)
ob_cylinder = bpy.data.objects.new('Cylinder', me_cylinder)
ob_cylinder_001 = bpy.data.objects.new('Cylinder.001', me_cylinder_001)

# ---- transforms, parenting, visibility, modifiers, constraints
ob_light.location = (-3.743, -2.519, 4.145)
ob_light.rotation_euler = (4.956, 0.05522, 3.308)
ob_light.lock_rotations_4d = False
ob_light.empty_display_type = 'ARROWS'
ob_light.color = (0.0, 0.0, 0.0, 0.0)
ob_light.lineart.crease_threshold = 0.0
ob_camera.location = (7.359, -8.726, 6.374)
ob_camera.rotation_euler = (1.156, 0.0, 0.7032)
ob_camera.lock_rotations_4d = False
ob_camera.empty_display_type = 'ARROWS'
ob_camera.color = (0.0, 0.0, 0.0, 0.0)
ob_camera.display_type = 'WIRE'
ob_camera.lineart.crease_threshold = 0.0
ob_empty.location = (-1.01e-17, -2.539, -0.04547)
ob_empty.rotation_euler = (1.571, 0.0, 1.571)
ob_empty.scale = (2.029, 2.029, 2.029)
ob_empty.empty_display_type = 'IMAGE'
ob_empty.empty_display_size = 5.0
ob_empty.use_empty_image_alpha = True
ob_empty.color = (1.0, 1.0, 1.0, 0.5229)
ob_cube.location = (0.0, 0.0, 1.791)
ob_cube.scale = (0.6534, 0.3143, 0.6534)
_m = ob_cube.modifiers.new('Mirror', 'MIRROR')
_m.use_clip = True
ob_cylinder.location = (-0.1406, -0.1377, 2.897)
ob_cylinder.rotation_euler = (1.571, -0.0, 0.0)
ob_cylinder.scale = (0.07333, 0.07333, 0.07333)
ob_cylinder_001.location = (0.1612, -0.1377, 2.897)
ob_cylinder_001.rotation_euler = (1.571, -0.0, 0.0)
ob_cylinder_001.scale = (0.07333, 0.07333, 0.07333)

# ---- collection membership
col_collection.objects.link(ob_light)
col_collection.objects.link(ob_camera)
col_collection.objects.link(ob_empty)
col_collection.objects.link(ob_cube)
col_collection.objects.link(ob_cylinder)
col_collection.objects.link(ob_cylinder_001)

# ---- scene / render settings (as saved in the file)
scene.camera = ob_camera
scene.frame_start = 1; scene.frame_end = 250; scene.frame_set(76)
scene.render.engine = 'BLENDER_EEVEE_NEXT'
scene.cycles.sampling_pattern = 'TABULATED_SOBOL'
scene.cycles.use_light_tree = False
scene.view_settings.view_transform = 'Filmic'
bpy.context.view_layer.update()
